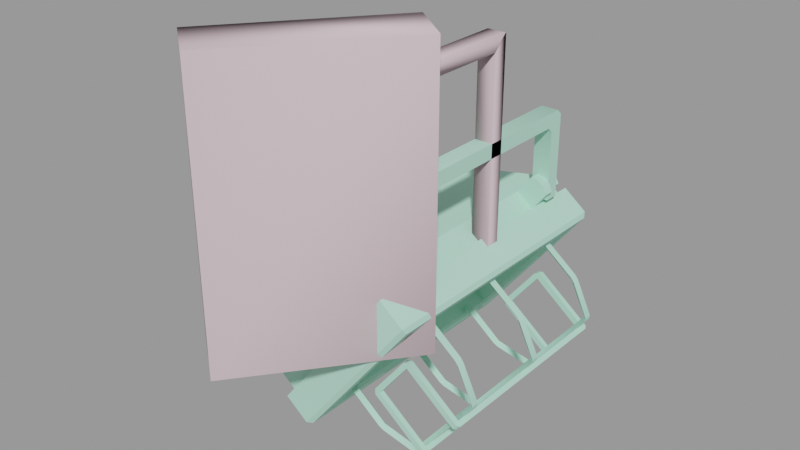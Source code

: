 # Source: construction_light.blend  (saved by Blender 2.92.15; exported with 4.5.12 LTS)
import bpy
from mathutils import Matrix  # noqa: F401  (used for matrix-valued properties, if any)

bpy.ops.wm.read_factory_settings(use_empty=True)
scene = bpy.context.scene
scene.name = 'construction_light.qc'

# ---- collections
col_construction_light = bpy.data.collections.new('construction_light'); scene.collection.children.link(col_construction_light)

# ---- materials (node trees are filled in below, after node groups)
mat_construction_light_on = bpy.data.materials.new('construction_light_on')
mat_construction_light_on.use_transparent_shadow = False
mat_construction_light_on.diffuse_color = (0.4626, 0.8152, 0.6521, 1.0)
mat_phy = bpy.data.materials.new('  phy')
mat_phy.use_transparent_shadow = False
mat_phy.diffuse_color = (0.7139, 0.5534, 0.5975, 1.0)

# ---- material node trees

# ---- meshes
me_construction_light_reference = bpy.data.meshes.new('construction_light_reference')
me_construction_light_reference.from_pydata([(-1.023, -10.71, -0.5876), (-1.023, -12.3, -8.409), (-1.023, -12.3, 0.9956), (-1.023, -10.71, -8.409), (2.142, 11.16, -27.31), (-3.38, 11.74, -23.01), (-3.38, 11.16, -23.01), (2.359, 11.74, -27.48), (2.596, 11.44, -27.67), (0.9928, 10.13, 4e-06), (0.9928, 10.71, -0.5876), (0.9928, 12.3, 0.9956), (0.9928, 11.71, 1.583), (0.9928, -11.71, 1.583), (0.9928, -10.13, -4e-06), (0.9928, -10.71, -0.5876), (0.9928, -12.3, 0.9956), (0.9928, -12.3, -8.409), (0.9928, -10.71, -8.409), (0.9928, 12.3, -8.409), (0.9928, 10.71, -8.409), (-1.023, 12.3, 0.9956), (-1.023, 12.3, -8.409), (-1.023, 10.71, -8.409), (-1.023, 10.71, -0.5876), (-1.023, 11.71, 1.583), (-1.023, 10.13, 4e-06), (-1.023, -10.13, -4e-06), (-1.023, -11.71, 1.583), (-2.114, 14.81, -7.866), (-11.74, -7.886, -6.735), (-2.114, -14.82, -7.866), (-11.74, 7.886, -6.735), (-17.8, 7.886, -14.49), (-14.36, -14.82, -23.56), (-17.8, -7.886, -14.49), (-14.36, 14.81, -23.56), (2.163, 11.44, -28.22), (1.709, -11.16, -27.87), (1.709, 11.16, -27.87), (2.163, -11.44, -28.22), (2.142, -11.16, -27.31), (2.596, -11.44, -27.67), (-3.38, -11.16, -23.01), (-3.974, -11.16, -23.44), (-3.974, 11.16, -23.44), (1.926, 11.74, -28.04), (-3.974, 11.74, -23.44), (1.926, -11.74, -28.04), (2.359, -11.74, -27.48), (-3.38, -11.74, -23.01), (-3.974, -11.74, -23.44), (-4.0, -11.16, -22.78), (0.124, -11.16, -18.51), (-0.2452, -11.16, -17.97), (0.4227, -11.16, -17.8), (0.124, 11.16, -18.51), (0.124, 11.74, -18.51), (0.124, -11.74, -18.51), (-4.0, 11.16, -22.78), (-0.2452, 11.16, -17.97), (0.4227, 11.16, -17.8), (-0.2452, 11.74, -17.97), (0.4227, 11.74, -17.8), (-4.0, 11.74, -22.78), (6.105, 11.16, -22.23), (6.559, -11.44, -22.59), (6.559, 11.44, -22.59), (6.105, -11.16, -22.23), (6.323, 11.74, -22.4), (5.646, 11.16, -22.82), (5.863, 11.74, -22.99), (6.1, 11.44, -23.18), (5.646, -11.16, -22.82), (6.1, -11.44, -23.18), (-8.345, -0.4313, -25.22), (-8.899, 0.4313, -25.93), (-8.345, 0.4313, -25.22), (-8.899, -0.4313, -25.93), (-8.345, -9.821, -25.22), (-8.899, -10.68, -25.93), (-8.899, -9.821, -25.93), (-8.345, -10.68, -25.22), (-8.345, 9.821, -25.22), (-8.899, 10.68, -25.93), (-8.345, 10.68, -25.22), (-8.899, 9.821, -25.93), (2.177, -14.03, -12.73), (1.556, 13.67, -12.71), (2.177, 14.03, -12.73), (1.556, -13.67, -12.71), (-10.05, -15.7, -27.59), (3.015, -15.35, -11.65), (2.845, -15.7, -11.06), (-9.433, -15.35, -27.61), (-10.05, 15.7, -27.59), (-12.73, -15.7, -25.5), (-12.73, 15.7, -25.5), (2.845, 15.7, -11.06), (-9.433, 15.35, -27.61), (3.015, 15.35, -11.65), (0.1644, 15.7, -8.968), (0.1644, -15.7, -8.968), (1.519, 10.71, -7.231), (1.161, 9.594, -6.421), (1.519, 9.594, -7.231), (1.161, 10.71, -6.421), (0.4396, 9.594, -5.861), (0.4396, 10.71, -5.861), (-0.4357, 9.594, -5.714), (-0.4357, 10.71, -5.714), (-17.99, 7.735, -13.59), (-12.67, -7.735, -6.77), (-12.67, 7.735, -6.77), (-17.99, -7.735, -13.59), (-17.66, 8.507, -13.85), (-12.33, 8.507, -7.027), (-12.33, -8.507, -7.027), (-17.66, -8.507, -13.85), (-10.9, 15.7, -19.12), (-5.574, 15.7, -12.3), (-5.574, -15.7, -12.3), (-10.9, -15.7, -19.12), (-8.945, 15.7, -20.65), (-3.623, 15.7, -13.82), (-3.623, -15.7, -13.82), (-8.945, -15.7, -20.65), (-8.596, 14.03, -26.54), (-8.764, -13.67, -25.94), (-8.596, -14.03, -26.54), (-8.764, 13.67, -25.94), (0.01682, -13.67, -11.51), (-10.3, -13.67, -24.74), (1.519, -9.594, -7.231), (1.161, -10.71, -6.421), (1.519, -10.71, -7.231), (1.161, -9.594, -6.421), (0.4396, -10.71, -5.861), (0.4396, -9.594, -5.861), (-0.4357, -10.71, -5.714), (-0.4357, -9.594, -5.714), (-0.1634, -9.594, -9.388), (-0.1634, -10.71, -9.388), (-10.3, 13.67, -24.74), (0.01682, 13.67, -11.51), (-0.5096, 12.3, -8.024), (-1.004, 12.84, -7.168), (-0.5096, 12.84, -8.024), (-1.004, 12.3, -7.168), (-0.5096, 12.84, -6.311), (-0.5096, 12.3, -6.311), (0.4791, 12.84, -6.311), (0.4791, 12.3, -6.311), (0.9734, 12.84, -7.168), (0.9734, 12.3, -7.168), (-0.2452, -11.74, -17.97), (0.4227, -11.74, -17.8), (-4.0, -11.74, -22.78), (5.863, -11.74, -22.99), (0.4791, -12.3, -8.024), (0.9734, -12.3, -7.168), (0.9734, -12.84, -7.168), (0.4791, -12.84, -8.024), (-0.5096, -12.3, -8.024), (-0.5096, -12.84, -8.024), (-0.1634, -14.82, -9.388), (-12.4, -14.82, -25.08), (-12.4, 14.81, -25.08), (-0.1634, 14.81, -9.388), (-1.004, -12.84, -7.168), (-1.004, -12.3, -7.168), (-2.114, -10.71, -7.866), (-2.114, -9.594, -7.866), (-2.114, 9.594, -7.866), (-2.114, 10.71, -7.866), (-0.1634, 9.594, -9.388), (-0.1634, 10.71, -9.388), (-10.9, -14.82, -19.12), (-8.945, -14.82, -20.65), (-17.43, -7.886, -14.03), (-17.43, 7.886, -14.03), (-10.9, 14.81, -19.12), (-8.945, 14.81, -20.65), (6.323, -11.74, -22.4), (0.4791, 12.84, -8.024), (0.4791, 12.3, -8.024), (-0.5096, -12.3, -6.311), (-0.5096, -12.84, -6.311), (0.4791, -12.3, -6.311), (0.4791, -12.84, -6.311), (-8.432, 3e-06, -24.51), (-9.296, 3e-06, -25.62), (-4.418, -0.4313, -28.28), (-3.966, 5e-06, -28.0), (-3.887, -0.4313, -28.53), (0.2067, -0.4313, -29.35), (0.2934, 5e-06, -28.86), (0.6852, -0.4313, -29.18), (7.277, -0.4313, -20.72), (6.872, 1e-06, -20.42), (7.333, -0.4313, -20.22), (5.003, -2e-06, -16.5), (5.537, -0.4313, -16.45), (5.171, -0.4313, -15.99), (0.04339, -3e-06, -12.63), (0.5503, -0.4313, -12.39), (0.5468, -0.4313, -11.91), (0.05411, -4e-06, -11.53), (0.05411, -10.25, -11.53), (0.5468, -9.821, -11.91), (0.5503, -9.821, -12.39), (0.04339, -10.25, -12.63), (5.171, -9.821, -15.99), (5.003, -10.25, -16.5), (5.537, -9.821, -16.45), (6.872, -10.25, -20.42), (7.333, -9.821, -20.22), (7.277, -9.821, -20.72), (0.2934, -10.25, -28.86), (0.6852, -9.821, -29.18), (0.2067, -9.821, -29.35), (-3.966, -10.25, -28.0), (-3.887, -9.821, -28.53), (-4.418, -9.821, -28.28), (-8.432, -10.25, -24.51), (-9.296, -10.25, -25.62), (0.5468, 0.4313, -11.91), (0.5503, 0.4313, -12.39), (5.171, 0.4313, -15.99), (5.537, 0.4313, -16.45), (7.333, 0.4313, -20.22), (7.277, 0.4313, -20.72), (0.6852, 0.4313, -29.18), (0.2067, 0.4313, -29.35), (-3.887, 0.4313, -28.53), (-4.418, 0.4313, -28.28), (-4.418, -10.68, -28.28), (-3.887, -10.68, -28.53), (0.2067, -10.68, -29.35), (0.6852, -10.68, -29.18), (7.277, -10.68, -20.72), (7.333, -10.68, -20.22), (5.537, -10.68, -16.45), (5.171, -10.68, -15.99), (0.5503, -10.68, -12.39), (0.5468, -10.68, -11.91), (-8.432, 10.25, -24.51), (-9.296, 10.25, -25.62), (-4.418, 9.821, -28.28), (-3.966, 10.25, -28.0), (-3.887, 9.821, -28.53), (0.2067, 9.821, -29.35), (0.2934, 10.25, -28.86), (0.6852, 9.821, -29.18), (7.277, 9.821, -20.72), (6.872, 10.25, -20.42), (7.333, 9.821, -20.22), (5.003, 10.25, -16.5), (5.537, 9.821, -16.45), (5.171, 9.821, -15.99), (0.04339, 10.25, -12.63), (0.5503, 9.821, -12.39), (0.5468, 9.821, -11.91), (0.05411, 10.25, -11.53), (-4.418, 10.68, -28.28), (-3.887, 10.68, -28.53), (0.2067, 10.68, -29.35), (0.6852, 10.68, -29.18), (7.277, 10.68, -20.72), (7.333, 10.68, -20.22), (5.537, 10.68, -16.45), (5.171, 10.68, -15.99), (0.5503, 10.68, -12.39), (0.5468, 10.68, -11.91), (-3.623, 14.81, -13.82), (-5.574, 14.81, -12.3), (-12.11, 7.886, -7.203), (-12.11, -7.886, -7.203), (-5.574, -14.82, -12.3), (-3.623, -14.82, -13.82)], [], [(0, 1, 2), (0, 3, 1), (4, 5, 6), (4, 7, 5), (7, 4, 8), (9, 10, 11), (9, 11, 12), (13, 9, 12), (13, 14, 9), (13, 15, 14), (13, 16, 15), (17, 15, 16), (17, 18, 15), (10, 19, 11), (10, 20, 19), (21, 22, 23), (21, 23, 24), (25, 21, 24), (25, 24, 26), (27, 25, 26), (27, 28, 25), (27, 2, 28), (27, 0, 2), (29, 30, 31), (29, 32, 30), (33, 34, 35), (33, 36, 34), (37, 38, 39), (37, 40, 38), (8, 41, 42), (8, 4, 41), (39, 41, 4), (39, 38, 41), (38, 43, 41), (38, 44, 43), (39, 6, 45), (39, 4, 6), (5, 46, 47), (5, 7, 46), (37, 46, 7), (37, 7, 8), (42, 37, 8), (42, 40, 37), (42, 48, 40), (42, 49, 48), (50, 48, 49), (50, 51, 48), (52, 43, 44), (53, 43, 52), (53, 52, 54), (54, 55, 53), (56, 5, 57), (56, 6, 5), (58, 43, 53), (58, 50, 43), (59, 45, 6), (56, 59, 6), (56, 60, 59), (60, 56, 61), (62, 63, 57), (5, 62, 57), (5, 64, 62), (64, 5, 47), (65, 66, 67), (65, 68, 66), (69, 65, 67), (63, 65, 69), (63, 61, 65), (60, 61, 63), (60, 63, 62), (62, 59, 60), (62, 64, 59), (64, 45, 59), (64, 47, 45), (45, 47, 46), (45, 46, 39), (46, 37, 39), (57, 70, 56), (57, 71, 70), (71, 72, 70), (73, 55, 68), (73, 53, 55), (74, 70, 72), (74, 73, 70), (56, 65, 61), (56, 70, 65), (65, 73, 68), (65, 70, 73), (75, 76, 77), (75, 78, 76), (79, 80, 81), (79, 82, 80), (83, 84, 85), (83, 86, 84), (87, 88, 89), (87, 90, 88), (91, 92, 93), (91, 94, 92), (95, 96, 97), (95, 91, 96), (98, 99, 95), (98, 100, 99), (98, 97, 101), (98, 95, 97), (96, 93, 102), (96, 91, 93), (93, 101, 102), (93, 98, 101), (103, 104, 105), (103, 106, 104), (107, 104, 106), (107, 106, 108), (108, 109, 107), (108, 110, 109), (111, 112, 113), (111, 114, 112), (113, 115, 111), (113, 116, 115), (114, 117, 112), (114, 118, 117), (119, 116, 120), (119, 115, 116), (118, 121, 117), (118, 122, 121), (123, 120, 124), (123, 119, 120), (122, 125, 121), (122, 126, 125), (127, 128, 129), (127, 130, 128), (131, 128, 132), (131, 90, 128), (133, 134, 135), (133, 136, 134), (137, 134, 136), (137, 136, 138), (138, 139, 137), (138, 140, 139), (141, 135, 142), (141, 133, 135), (143, 88, 144), (143, 130, 88), (145, 146, 147), (145, 148, 146), (148, 149, 146), (148, 150, 149), (150, 151, 149), (150, 152, 151), (152, 153, 151), (152, 154, 153), (99, 127, 129), (99, 89, 127), (99, 100, 89), (100, 87, 89), (100, 92, 87), (129, 87, 92), (129, 92, 94), (99, 129, 94), (155, 58, 156), (155, 50, 58), (155, 157, 50), (157, 51, 50), (73, 58, 53), (73, 158, 58), (158, 73, 74), (159, 160, 161), (159, 161, 162), (162, 163, 159), (162, 164, 163), (165, 34, 166), (165, 31, 34), (166, 36, 167), (166, 34, 36), (168, 31, 165), (168, 29, 31), (35, 31, 30), (35, 34, 31), (167, 29, 168), (167, 36, 29), (36, 32, 29), (36, 33, 32), (169, 163, 164), (169, 170, 163), (140, 171, 139), (140, 172, 171), (110, 173, 109), (110, 174, 173), (131, 143, 144), (131, 132, 143), (132, 130, 143), (132, 128, 130), (18, 1, 3), (18, 17, 1), (23, 19, 20), (23, 22, 19), (3, 15, 18), (3, 0, 15), (14, 15, 0), (14, 0, 27), (27, 9, 14), (27, 26, 9), (26, 10, 9), (26, 24, 10), (20, 10, 24), (20, 24, 23), (144, 90, 131), (144, 88, 90), (103, 175, 176), (103, 105, 175), (30, 33, 35), (30, 32, 33), (177, 178, 126), (177, 126, 122), (118, 177, 122), (118, 179, 177), (118, 114, 179), (111, 179, 114), (111, 180, 179), (111, 115, 180), (181, 180, 115), (181, 115, 119), (123, 181, 119), (123, 182, 181), (183, 66, 68), (68, 156, 183), (68, 55, 156), (155, 156, 55), (155, 55, 54), (54, 157, 155), (54, 52, 157), (51, 157, 52), (51, 52, 44), (38, 51, 44), (38, 48, 51), (48, 38, 40), (93, 100, 98), (93, 92, 100), (95, 94, 91), (95, 99, 94), (89, 130, 127), (89, 88, 130), (129, 90, 87), (129, 128, 90), (97, 168, 101), (97, 167, 168), (102, 166, 96), (102, 165, 166), (184, 153, 154), (184, 154, 185), (185, 147, 184), (185, 145, 147), (171, 137, 139), (171, 134, 137), (171, 142, 134), (134, 142, 135), (57, 63, 69), (57, 69, 71), (72, 71, 69), (72, 69, 67), (66, 72, 67), (66, 74, 72), (66, 158, 74), (66, 183, 158), (58, 158, 183), (58, 183, 156), (138, 172, 140), (138, 136, 172), (141, 172, 136), (141, 136, 133), (169, 186, 170), (169, 187, 186), (187, 188, 186), (187, 189, 188), (189, 160, 188), (189, 161, 160), (190, 191, 78), (190, 78, 75), (192, 190, 75), (192, 193, 190), (192, 194, 193), (193, 194, 195), (193, 195, 196), (195, 197, 196), (198, 196, 197), (198, 199, 196), (198, 200, 199), (200, 201, 199), (200, 202, 201), (203, 201, 202), (204, 201, 203), (204, 203, 205), (204, 205, 206), (204, 206, 207), (208, 209, 210), (208, 210, 211), (211, 210, 212), (211, 212, 213), (212, 214, 213), (214, 215, 213), (214, 216, 215), (217, 215, 216), (218, 215, 217), (218, 217, 219), (220, 218, 219), (221, 218, 220), (221, 220, 222), (223, 221, 222), (223, 224, 221), (223, 79, 224), (225, 224, 79), (225, 79, 81), (226, 204, 207), (226, 227, 204), (227, 201, 204), (227, 228, 201), (228, 229, 201), (201, 229, 230), (201, 230, 199), (231, 199, 230), (199, 231, 232), (199, 232, 196), (233, 196, 232), (196, 233, 234), (196, 234, 193), (235, 193, 234), (77, 193, 235), (77, 190, 193), (76, 190, 77), (76, 191, 190), (225, 80, 82), (225, 82, 224), (221, 224, 82), (221, 82, 236), (236, 237, 221), (238, 221, 237), (238, 218, 221), (238, 239, 218), (215, 218, 239), (215, 239, 240), (240, 241, 215), (213, 215, 241), (213, 241, 242), (243, 213, 242), (243, 211, 213), (243, 244, 211), (245, 211, 244), (245, 208, 211), (102, 101, 165), (168, 165, 101), (96, 166, 97), (166, 167, 97), (1, 17, 16), (1, 16, 2), (28, 2, 16), (28, 16, 13), (13, 25, 28), (13, 12, 25), (12, 21, 25), (12, 11, 21), (21, 11, 19), (21, 19, 22), (107, 109, 173), (173, 104, 107), (173, 175, 104), (175, 105, 104), (246, 247, 86), (246, 86, 83), (248, 246, 83), (248, 249, 246), (248, 250, 249), (249, 250, 251), (249, 251, 252), (251, 253, 252), (254, 252, 253), (254, 255, 252), (254, 256, 255), (256, 257, 255), (256, 258, 257), (259, 257, 258), (260, 257, 259), (260, 259, 261), (260, 261, 262), (260, 262, 263), (174, 110, 108), (108, 176, 174), (108, 106, 176), (106, 103, 176), (84, 247, 246), (84, 246, 85), (85, 246, 249), (85, 249, 264), (264, 249, 265), (252, 265, 249), (252, 266, 265), (266, 252, 267), (255, 267, 252), (255, 268, 267), (268, 255, 269), (257, 269, 255), (257, 270, 269), (271, 270, 257), (272, 271, 257), (272, 257, 260), (273, 272, 260), (273, 260, 263), (120, 274, 124), (120, 275, 274), (116, 275, 120), (116, 276, 275), (113, 276, 116), (112, 276, 113), (112, 277, 276), (117, 277, 112), (121, 277, 117), (121, 278, 277), (278, 121, 125), (278, 125, 279), (49, 42, 41), (41, 50, 49), (41, 43, 50), (273, 262, 261), (273, 261, 272), (261, 271, 272), (261, 259, 271), (270, 271, 259), (270, 259, 258), (256, 270, 258), (256, 269, 270), (268, 269, 256), (268, 256, 254), (253, 268, 254), (253, 267, 268), (253, 266, 267), (253, 251, 266), (250, 266, 251), (250, 265, 266), (250, 264, 265), (250, 248, 264), (264, 248, 83), (264, 83, 85), (82, 79, 223), (82, 223, 236), (236, 223, 222), (236, 222, 237), (238, 237, 222), (238, 222, 220), (238, 220, 219), (238, 219, 239), (217, 239, 219), (217, 240, 239), (240, 217, 216), (240, 216, 241), (214, 241, 216), (214, 242, 241), (242, 214, 212), (242, 212, 243), (212, 244, 243), (212, 210, 244), (245, 244, 210), (245, 210, 209), (147, 153, 184), (147, 151, 153), (147, 149, 151), (147, 146, 149), (226, 206, 205), (226, 205, 227), (205, 228, 227), (205, 203, 228), (229, 228, 203), (229, 203, 202), (200, 229, 202), (200, 230, 229), (231, 230, 200), (231, 200, 198), (197, 231, 198), (197, 232, 231), (197, 233, 232), (197, 195, 233), (194, 233, 195), (194, 234, 233), (194, 235, 234), (194, 192, 235), (235, 192, 75), (235, 75, 77), (164, 187, 169), (164, 189, 187), (164, 161, 189), (164, 162, 161)])
me_construction_light_reference.polygons.foreach_set('use_smooth', [True] * 488)
_k = set([(0, 3), (0, 27), (1, 2), (1, 3), (1, 17), (2, 28), (3, 18), (4, 6), (4, 39), (4, 41), (5, 6), (5, 7), (5, 57), (6, 56), (7, 8), (8, 42), (9, 10), (9, 14), (10, 20), (11, 12), (11, 19), (12, 13), (13, 16), (14, 15), (15, 18), (16, 17), (17, 18), (19, 20), (19, 22), (20, 23), (21, 22), (21, 25), (22, 23), (23, 24), (24, 26), (25, 28), (26, 27), (29, 31), (29, 32), (29, 36), (29, 168), (30, 31), (30, 32), (30, 35), (31, 34), (31, 165), (32, 33), (33, 35), (33, 36), (34, 35), (34, 36), (34, 166), (36, 167), (37, 40), (37, 46), (38, 39), (38, 41), (38, 44), (39, 45), (40, 48), (41, 43), (42, 49), (43, 50), (43, 53), (44, 52), (45, 59), (46, 47), (47, 64), (48, 51), (49, 50), (50, 58), (51, 157), (52, 54), (53, 58), (53, 73), (54, 55), (55, 68), (56, 57), (56, 70), (57, 71), (58, 158), (59, 60), (60, 61), (61, 65), (62, 63), (62, 64), (63, 69), (65, 68), (65, 70), (66, 67), (66, 183), (67, 69), (68, 73), (70, 73), (71, 72), (72, 74), (74, 158), (75, 76), (75, 77), (75, 78), (75, 192), (76, 77), (77, 235), (78, 190), (79, 81), (79, 82), (79, 223), (79, 225), (80, 82), (82, 236), (83, 84), (83, 85), (83, 86), (83, 248), (84, 85), (85, 264), (86, 246), (87, 89), (87, 90), (87, 129), (88, 89), (88, 90), (88, 130), (88, 144), (89, 127), (90, 128), (90, 131), (91, 93), (91, 94), (91, 95), (91, 96), (92, 93), (92, 94), (92, 100), (93, 98), (93, 102), (94, 99), (95, 97), (95, 98), (95, 99), (96, 97), (96, 102), (97, 101), (98, 100), (98, 101), (99, 100), (101, 102), (103, 105), (103, 106), (103, 176), (104, 105), (104, 107), (104, 175), (105, 175), (106, 108), (107, 109), (108, 110), (108, 174), (109, 110), (109, 173), (110, 173), (110, 174), (111, 113), (111, 114), (111, 115), (112, 113), (112, 114), (112, 117), (113, 116), (114, 118), (115, 116), (115, 119), (116, 120), (117, 118), (117, 121), (118, 122), (119, 120), (119, 123), (120, 123), (120, 124), (121, 122), (121, 125), (122, 125), (122, 126), (126, 177), (127, 129), (127, 130), (128, 129), (128, 130), (128, 132), (130, 143), (131, 132), (131, 144), (132, 143), (133, 135), (133, 136), (133, 141), (134, 135), (134, 137), (134, 142), (135, 141), (135, 142), (136, 138), (136, 172), (137, 139), (138, 140), (139, 140), (139, 171), (140, 171), (140, 172), (143, 144), (146, 147), (146, 148), (146, 149), (147, 184), (149, 151), (151, 153), (153, 154), (153, 184), (155, 156), (155, 157), (156, 183), (160, 161), (161, 162), (161, 189), (162, 164), (164, 169), (165, 166), (165, 168), (166, 167), (167, 168), (169, 170), (169, 187), (187, 189), (190, 191), (190, 193), (192, 194), (193, 196), (194, 195), (195, 197), (196, 199), (197, 198), (198, 200), (199, 201), (200, 202), (201, 204), (202, 203), (203, 205), (204, 207), (204, 226), (205, 206), (208, 211), (209, 210), (210, 212), (210, 245), (211, 213), (212, 214), (213, 215), (214, 216), (215, 218), (216, 217), (217, 219), (218, 221), (219, 220), (220, 222), (221, 224), (222, 223), (224, 225), (226, 227), (227, 228), (228, 229), (229, 230), (230, 231), (231, 232), (232, 233), (233, 234), (234, 235), (236, 237), (237, 238), (238, 239), (239, 240), (240, 241), (241, 242), (242, 243), (243, 244), (244, 245), (246, 247), (246, 249), (248, 250), (249, 252), (250, 251), (251, 253), (252, 255), (253, 254), (254, 256), (255, 257), (256, 258), (257, 260), (258, 259), (259, 261), (260, 263), (260, 273), (261, 262), (264, 265), (265, 266), (266, 267), (267, 268), (268, 269), (269, 270), (270, 271), (271, 272), (272, 273)])
me_construction_light_reference.attributes.new('sharp_edge', 'BOOLEAN', 'EDGE').data.foreach_set('value', [ (min(e.vertices), max(e.vertices)) in _k for e in me_construction_light_reference.edges])
_uv = me_construction_light_reference.uv_layers.new(name='UVMap')
_uv.uv.foreach_set('vector', [0.4041, 0.3788, 0.2763, 0.4047, 0.43, 0.4047, 0.4041, 0.3788, 0.2763, 0.3788, 0.2763, 0.4047, 0.7878, 0.2868, 0.6325, 0.2995, 0.6325, 0.2868, 0.7878, 0.2868, 0.7939, 0.2995, 0.6325, 0.2995, 0.7939, 0.2995, 0.7878, 0.2868, 0.8005, 0.2929, 0.4667, 0.3801, 0.4571, 0.3705, 0.4312, 0.3963, 0.4667, 0.3801, 0.4312, 0.3963, 0.4408, 0.4059, 0.8235, 0.406, 0.4667, 0.3801, 0.4408, 0.4059, 0.8235, 0.406, 0.7976, 0.3801, 0.4667, 0.3801, 0.8235, 0.406, 0.8072, 0.3705, 0.7976, 0.3801, 0.8235, 0.406, 0.8331, 0.3964, 0.8072, 0.3705, 0.8331, 0.2427, 0.8072, 0.3705, 0.8331, 0.3964, 0.8331, 0.2427, 0.8072, 0.2427, 0.8072, 0.3705, 0.8073, 0.3705, 0.8331, 0.2427, 0.8332, 0.3963, 0.8073, 0.3705, 0.8073, 0.2427, 0.8331, 0.2427, 0.8332, 0.3962, 0.8331, 0.2426, 0.8073, 0.2426, 0.8332, 0.3962, 0.8073, 0.2426, 0.8073, 0.3704, 0.8236, 0.4058, 0.8332, 0.3962, 0.8073, 0.3704, 0.8236, 0.4058, 0.8073, 0.3704, 0.7977, 0.38, 0.4667, 0.38, 0.8236, 0.4058, 0.7977, 0.38, 0.4667, 0.38, 0.4409, 0.4059, 0.8236, 0.4058, 0.4667, 0.38, 0.4313, 0.3963, 0.4409, 0.4059, 0.4667, 0.38, 0.4571, 0.3704, 0.4313, 0.3963, 0.7669, 0.8453, 0.4162, 0.9951, 0.3091, 0.8453, 0.7669, 0.8453, 0.6598, 0.9951, 0.4162, 0.9951, 0.6598, 0.9955, 0.3091, 0.8457, 0.4162, 0.9955, 0.6598, 0.9955, 0.7669, 0.8457, 0.3091, 0.8457, 0.5117, 0.2534, 0.01062, 0.2404, 0.5056, 0.2406, 0.5117, 0.2534, 0.004498, 0.2531, 0.01062, 0.2404, 0.7917, 0.4862, 0.8045, 0.9873, 0.7917, 0.9934, 0.7917, 0.4862, 0.8045, 0.4923, 0.8045, 0.9873, 0.6561, 0.04585, 0.1612, 0.05703, 0.6561, 0.05703, 0.6561, 0.04585, 0.1612, 0.04585, 0.1612, 0.05703, 0.1612, 0.04585, 0.005862, 0.05703, 0.1612, 0.05703, 0.1612, 0.04585, 0.001338, 0.04585, 0.005862, 0.05703, 0.6561, 0.04585, 0.8114, 0.05703, 0.8159, 0.04585, 0.6561, 0.04585, 0.6561, 0.05703, 0.8114, 0.05703, 0.8543, 0.01458, 0.6929, 0.003404, 0.8588, 0.003404, 0.8543, 0.01458, 0.6929, 0.01458, 0.6929, 0.003404, 0.6834, 0.003404, 0.6929, 0.003404, 0.6929, 0.01458, 0.6834, 0.003404, 0.6929, 0.01458, 0.6834, 0.01458, 0.1763, 0.01458, 0.6834, 0.003404, 0.6834, 0.01458, 0.1763, 0.01458, 0.1763, 0.003406, 0.6834, 0.003404, 0.1763, 0.01458, 0.1669, 0.003406, 0.1763, 0.003406, 0.1763, 0.01458, 0.1669, 0.01458, 0.1669, 0.003406, 0.005457, 0.01458, 0.1669, 0.003406, 0.1669, 0.01458, 0.005457, 0.01458, 0.000934, 0.003407, 0.1669, 0.003406, 0.1765, 0.287, 0.181, 0.2758, 0.1698, 0.2804, 0.3073, 0.2758, 0.181, 0.2758, 0.1765, 0.287, 0.3073, 0.2758, 0.1765, 0.287, 0.3119, 0.287, 0.3119, 0.287, 0.3185, 0.2804, 0.3073, 0.2758, 0.5062, 0.2868, 0.6325, 0.2995, 0.5062, 0.2995, 0.5062, 0.2868, 0.6325, 0.2868, 0.6325, 0.2995, 0.5058, 0.2681, 0.6321, 0.2809, 0.5058, 0.2809, 0.5058, 0.2681, 0.6321, 0.2681, 0.6321, 0.2809, 0.01434, 0.2777, 0.007685, 0.2844, 0.01886, 0.2889, 0.1452, 0.2889, 0.01434, 0.2777, 0.01886, 0.2889, 0.1452, 0.2889, 0.1497, 0.2777, 0.01434, 0.2777, 0.1497, 0.2777, 0.1452, 0.2889, 0.1564, 0.2844, 0.3143, 0.2581, 0.3209, 0.2648, 0.3097, 0.2693, 0.1834, 0.2693, 0.3143, 0.2581, 0.3097, 0.2693, 0.1834, 0.2693, 0.1789, 0.2581, 0.3143, 0.2581, 0.1789, 0.2581, 0.1834, 0.2693, 0.1722, 0.2648, 0.5058, 0.2313, 0.004754, 0.2183, 0.5119, 0.2186, 0.5058, 0.2313, 0.01086, 0.2311, 0.004754, 0.2183, 0.309, 0.3028, 0.3151, 0.3156, 0.3024, 0.3094, 0.475, 0.3029, 0.3151, 0.3156, 0.309, 0.3028, 0.475, 0.3029, 0.4749, 0.3156, 0.3151, 0.3156, 0.4844, 0.3156, 0.4749, 0.3156, 0.475, 0.3029, 0.4844, 0.3156, 0.475, 0.3029, 0.4844, 0.3029, 0.4844, 0.3029, 0.6197, 0.3157, 0.4844, 0.3156, 0.4844, 0.3029, 0.6197, 0.3029, 0.6197, 0.3157, 0.6197, 0.3029, 0.6291, 0.3157, 0.6197, 0.3157, 0.6197, 0.3029, 0.6291, 0.3029, 0.6291, 0.3157, 0.6291, 0.3157, 0.6291, 0.3029, 0.7951, 0.303, 0.6291, 0.3157, 0.7951, 0.303, 0.789, 0.3158, 0.7951, 0.303, 0.8017, 0.3097, 0.789, 0.3158, 0.5062, 0.2995, 0.3509, 0.2868, 0.5062, 0.2868, 0.5062, 0.2995, 0.3448, 0.2995, 0.3509, 0.2868, 0.3448, 0.2995, 0.3381, 0.2929, 0.3509, 0.2868, 0.1611, 0.0655, 0.001337, 0.07668, 0.1611, 0.07668, 0.1611, 0.0655, 0.00586, 0.0655, 0.001337, 0.07668, 0.8252, 0.9934, 0.8124, 0.4923, 0.8252, 0.4862, 0.8252, 0.9934, 0.8124, 0.9873, 0.8124, 0.4923, 0.8114, 0.0655, 0.6561, 0.07668, 0.8159, 0.07668, 0.8114, 0.0655, 0.6561, 0.0655, 0.6561, 0.07668, 0.6561, 0.07668, 0.1611, 0.0655, 0.1611, 0.07668, 0.6561, 0.07668, 0.6561, 0.0655, 0.1611, 0.0655, 0.7241, 0.103, 0.7438, 0.1156, 0.7241, 0.1156, 0.7241, 0.103, 0.7438, 0.103, 0.7438, 0.1156, 0.7241, 0.1156, 0.7438, 0.103, 0.7438, 0.1156, 0.7241, 0.1156, 0.7241, 0.103, 0.7438, 0.103, 0.7241, 0.103, 0.7438, 0.1156, 0.7241, 0.1156, 0.7241, 0.103, 0.7438, 0.103, 0.7438, 0.1156, 0.3213, 0.7157, 0.7472, 0.7081, 0.7547, 0.7157, 0.3213, 0.7157, 0.3288, 0.7081, 0.7472, 0.7081, 0.2915, 0.4185, 0.3009, 0.7368, 0.2915, 0.7424, 0.2915, 0.4185, 0.3009, 0.4241, 0.3009, 0.7368, 0.7806, 0.7467, 0.2955, 0.7993, 0.7806, 0.7993, 0.7806, 0.7467, 0.2955, 0.7467, 0.2955, 0.7993, 0.7846, 0.7424, 0.7751, 0.4241, 0.7846, 0.4185, 0.7846, 0.7424, 0.7751, 0.7368, 0.7751, 0.4241, 0.003236, 0.9944, 0.3272, 0.9419, 0.003235, 0.9419, 0.003236, 0.9944, 0.3272, 0.9944, 0.3272, 0.9419, 0.3272, 0.9418, 0.003237, 0.9944, 0.003237, 0.9418, 0.3272, 0.9418, 0.3272, 0.9944, 0.003237, 0.9944, 0.2955, 0.7463, 0.7806, 0.7989, 0.2955, 0.7989, 0.2955, 0.7463, 0.7806, 0.7463, 0.7806, 0.7989, 0.7853, 0.2218, 0.7708, 0.2034, 0.7853, 0.2034, 0.7853, 0.2218, 0.7708, 0.2218, 0.7708, 0.2034, 0.7558, 0.2034, 0.7708, 0.2034, 0.7708, 0.2218, 0.7558, 0.2034, 0.7708, 0.2218, 0.7558, 0.2218, 0.7558, 0.2218, 0.7413, 0.2034, 0.7558, 0.2034, 0.7558, 0.2218, 0.7413, 0.2218, 0.7413, 0.2034, 0.9866, 0.5136, 0.8479, 0.7616, 0.8479, 0.5136, 0.9866, 0.5136, 0.9866, 0.7616, 0.8479, 0.7616, 0.8479, 0.5136, 0.9866, 0.4996, 0.9866, 0.5136, 0.8479, 0.5136, 0.8479, 0.4996, 0.9866, 0.4996, 0.9866, 0.7616, 0.8479, 0.7757, 0.8479, 0.7616, 0.9866, 0.7616, 0.9866, 0.7757, 0.8479, 0.7757, 0.9866, 0.3202, 0.8479, 0.4996, 0.8479, 0.3202, 0.9866, 0.3202, 0.9866, 0.4996, 0.8479, 0.4996, 0.9866, 0.7757, 0.8479, 0.955, 0.8479, 0.7757, 0.9866, 0.7757, 0.9866, 0.955, 0.8479, 0.955, 0.9866, 0.2805, 0.8479, 0.3202, 0.8479, 0.2805, 0.9866, 0.2805, 0.9866, 0.3202, 0.8479, 0.3202, 0.9866, 0.955, 0.8479, 0.9947, 0.8479, 0.955, 0.9866, 0.955, 0.9866, 0.9947, 0.8479, 0.9947, 0.7547, 0.4452, 0.3288, 0.4528, 0.3213, 0.4452, 0.7547, 0.4452, 0.7472, 0.4528, 0.3288, 0.4528, 0.5223, 0.2302, 0.7815, 0.2604, 0.7815, 0.2302, 0.5223, 0.2302, 0.5223, 0.2604, 0.7815, 0.2604, 0.7853, 0.2034, 0.7708, 0.2218, 0.7853, 0.2218, 0.7853, 0.2034, 0.7708, 0.2034, 0.7708, 0.2218, 0.7558, 0.2218, 0.7708, 0.2218, 0.7708, 0.2034, 0.7558, 0.2218, 0.7708, 0.2034, 0.7558, 0.2034, 0.7558, 0.2034, 0.7413, 0.2218, 0.7558, 0.2218, 0.7558, 0.2034, 0.7413, 0.2034, 0.7413, 0.2218, 0.8302, 0.2034, 0.7853, 0.2218, 0.8302, 0.2218, 0.8302, 0.2034, 0.7853, 0.2034, 0.7853, 0.2218, 0.7815, 0.2301, 0.5223, 0.2603, 0.5223, 0.2301, 0.7815, 0.2301, 0.7815, 0.2603, 0.5223, 0.2603, 0.007396, 0.728, 0.01608, 0.7437, 0.01608, 0.728, 0.007396, 0.728, 0.007396, 0.7437, 0.01608, 0.7437, 0.007396, 0.7437, 0.01608, 0.7594, 0.01608, 0.7437, 0.007396, 0.7437, 0.007396, 0.7594, 0.01608, 0.7594, 0.007396, 0.7594, 0.01608, 0.7751, 0.01608, 0.7594, 0.007396, 0.7594, 0.007396, 0.7751, 0.01608, 0.7751, 0.007396, 0.7751, 0.01608, 0.7908, 0.01608, 0.7751, 0.007396, 0.7751, 0.007396, 0.7908, 0.01608, 0.7908, 0.7751, 0.4241, 0.7547, 0.4452, 0.3213, 0.4452, 0.7751, 0.4241, 0.7547, 0.7157, 0.7547, 0.4452, 0.7751, 0.4241, 0.7751, 0.7368, 0.7547, 0.7157, 0.7751, 0.7368, 0.3213, 0.7157, 0.7547, 0.7157, 0.7751, 0.7368, 0.3009, 0.7368, 0.3213, 0.7157, 0.3213, 0.4452, 0.3213, 0.7157, 0.3009, 0.7368, 0.3213, 0.4452, 0.3009, 0.7368, 0.3009, 0.4241, 0.7751, 0.4241, 0.3213, 0.4452, 0.3009, 0.4241, 0.1498, 0.2711, 0.1453, 0.2599, 0.1564, 0.2645, 0.1498, 0.2711, 0.01893, 0.2599, 0.1453, 0.2599, 0.1498, 0.2711, 0.0144, 0.2711, 0.01893, 0.2599, 0.0144, 0.2711, 0.007753, 0.2645, 0.01893, 0.2599, 0.3505, 0.2809, 0.5058, 0.2681, 0.5058, 0.2809, 0.3505, 0.2809, 0.3444, 0.2681, 0.5058, 0.2681, 0.3444, 0.2681, 0.3505, 0.2809, 0.3377, 0.2748, 0.007396, 0.8065, 0.007396, 0.7908, 0.01608, 0.7908, 0.007396, 0.8065, 0.01608, 0.7908, 0.01608, 0.8065, 0.01608, 0.8065, 0.007396, 0.8222, 0.007396, 0.8065, 0.01608, 0.8065, 0.01608, 0.8222, 0.007396, 0.8222, 0.01147, 0.9282, 0.3189, 0.89, 0.3189, 0.9282, 0.01147, 0.9282, 0.01147, 0.89, 0.3189, 0.89, 0.3091, 0.8075, 0.7669, 0.8457, 0.7669, 0.8075, 0.3091, 0.8075, 0.3091, 0.8457, 0.7669, 0.8457, 0.7669, 0.8071, 0.3091, 0.8453, 0.3091, 0.8071, 0.7669, 0.8071, 0.7669, 0.8453, 0.3091, 0.8453, 0.2412, 0.7231, 0.01147, 0.89, 0.08918, 0.7231, 0.2412, 0.7231, 0.3189, 0.89, 0.01147, 0.89, 0.3189, 0.9282, 0.01147, 0.89, 0.01147, 0.9282, 0.3189, 0.9282, 0.3189, 0.89, 0.01147, 0.89, 0.3189, 0.89, 0.08918, 0.7231, 0.01147, 0.89, 0.3189, 0.89, 0.2412, 0.7231, 0.08918, 0.7231, 0.01608, 0.7437, 0.007396, 0.728, 0.01608, 0.728, 0.01608, 0.7437, 0.007396, 0.7437, 0.007396, 0.728, 0.7413, 0.2034, 0.6966, 0.2218, 0.7413, 0.2218, 0.7413, 0.2034, 0.6966, 0.2034, 0.6966, 0.2218, 0.7413, 0.2218, 0.6966, 0.2034, 0.7413, 0.2034, 0.7413, 0.2218, 0.6966, 0.2218, 0.6966, 0.2034, 0.003969, 0.2936, 0.2632, 0.716, 0.00397, 0.716, 0.003969, 0.2936, 0.2632, 0.2936, 0.2632, 0.716, 0.799, 0.3406, 0.3766, 0.3708, 0.3766, 0.3406, 0.799, 0.3406, 0.799, 0.3708, 0.3766, 0.3708, 0.02967, 0.2058, 0.00379, 0.1729, 0.02967, 0.1729, 0.02967, 0.2058, 0.00379, 0.2058, 0.00379, 0.1729, 0.6434, 0.1729, 0.6692, 0.2058, 0.6434, 0.2058, 0.6434, 0.1729, 0.6692, 0.1729, 0.6692, 0.2058, 0.02967, 0.1729, 0.1575, 0.2058, 0.02967, 0.2058, 0.02967, 0.1729, 0.1575, 0.1729, 0.1575, 0.2058, 0.171, 0.2058, 0.1575, 0.2058, 0.1575, 0.1729, 0.171, 0.2058, 0.1575, 0.1729, 0.171, 0.1729, 0.171, 0.1729, 0.502, 0.2058, 0.171, 0.2058, 0.171, 0.1729, 0.502, 0.1729, 0.502, 0.2058, 0.502, 0.1729, 0.5156, 0.2058, 0.502, 0.2058, 0.502, 0.1729, 0.5156, 0.1729, 0.5156, 0.2058, 0.6434, 0.2058, 0.5156, 0.2058, 0.5156, 0.1729, 0.6434, 0.2058, 0.5156, 0.1729, 0.6434, 0.1729, 0.3766, 0.3396, 0.799, 0.3698, 0.799, 0.3396, 0.3766, 0.3396, 0.3766, 0.3698, 0.799, 0.3698, 0.7853, 0.2218, 0.8302, 0.2034, 0.8302, 0.2218, 0.7853, 0.2218, 0.7853, 0.2034, 0.8302, 0.2034, 0.8456, 0.2743, 0.9923, 0.0391, 0.9923, 0.2743, 0.8456, 0.2743, 0.8456, 0.0391, 0.9923, 0.0391, 0.9968, 0.9505, 0.9968, 0.9947, 0.9866, 0.9947, 0.9968, 0.9505, 0.9866, 0.9947, 0.9866, 0.955, 0.9866, 0.7757, 0.9968, 0.9505, 0.9866, 0.955, 0.9866, 0.7757, 0.9968, 0.7686, 0.9968, 0.9505, 0.9866, 0.7757, 0.9866, 0.7616, 0.9968, 0.7686, 0.9866, 0.5136, 0.9968, 0.7686, 0.9866, 0.7616, 0.9866, 0.5136, 0.9968, 0.5066, 0.9968, 0.7686, 0.9866, 0.5136, 0.9866, 0.4996, 0.9968, 0.5066, 0.9968, 0.3248, 0.9968, 0.5066, 0.9866, 0.4996, 0.9968, 0.3248, 0.9866, 0.4996, 0.9866, 0.3202, 0.9866, 0.2805, 0.9968, 0.3248, 0.9866, 0.3202, 0.9866, 0.2805, 0.9968, 0.2805, 0.9968, 0.3248, 0.3079, 0.3333, 0.3012, 0.3266, 0.314, 0.3205, 0.314, 0.3205, 0.4738, 0.3333, 0.3079, 0.3333, 0.314, 0.3205, 0.4738, 0.3206, 0.4738, 0.3333, 0.4832, 0.3333, 0.4738, 0.3333, 0.4738, 0.3206, 0.4832, 0.3333, 0.4738, 0.3206, 0.4832, 0.3206, 0.4832, 0.3206, 0.6186, 0.3334, 0.4832, 0.3333, 0.4832, 0.3206, 0.6186, 0.3206, 0.6186, 0.3334, 0.628, 0.3334, 0.6186, 0.3334, 0.6186, 0.3206, 0.628, 0.3334, 0.6186, 0.3206, 0.628, 0.3206, 0.7878, 0.3207, 0.628, 0.3334, 0.628, 0.3206, 0.7878, 0.3207, 0.7939, 0.3335, 0.628, 0.3334, 0.7939, 0.3335, 0.7878, 0.3207, 0.8006, 0.3269, 0.2955, 0.7463, 0.7751, 0.7368, 0.7806, 0.7463, 0.2955, 0.7463, 0.3009, 0.7368, 0.7751, 0.7368, 0.7806, 0.4146, 0.3009, 0.4241, 0.2955, 0.4146, 0.7806, 0.4146, 0.7751, 0.4241, 0.3009, 0.4241, 0.7547, 0.7157, 0.7472, 0.4528, 0.7547, 0.4452, 0.7547, 0.7157, 0.7472, 0.7081, 0.7472, 0.4528, 0.3213, 0.4452, 0.3288, 0.7081, 0.3213, 0.7157, 0.3213, 0.4452, 0.3288, 0.4528, 0.3288, 0.7081, 0.3272, 0.9419, 0.01147, 0.9282, 0.003235, 0.9419, 0.3272, 0.9419, 0.3189, 0.9282, 0.01147, 0.9282, 0.003237, 0.9418, 0.3189, 0.9282, 0.3272, 0.9418, 0.003237, 0.9418, 0.01147, 0.9282, 0.3189, 0.9282, 0.01608, 0.8065, 0.01608, 0.7908, 0.007396, 0.7908, 0.01608, 0.8065, 0.007396, 0.7908, 0.007396, 0.8065, 0.007396, 0.8065, 0.01608, 0.8222, 0.01608, 0.8065, 0.007396, 0.8065, 0.007396, 0.8222, 0.01608, 0.8222, 0.7852, 0.1444, 0.7725, 0.1961, 0.7853, 0.1891, 0.7852, 0.1444, 0.7576, 0.1962, 0.7725, 0.1961, 0.7852, 0.1444, 0.7446, 0.1445, 0.7576, 0.1962, 0.7576, 0.1962, 0.7446, 0.1445, 0.7448, 0.1893, 0.8543, 0.02451, 0.8588, 0.03568, 0.6929, 0.03568, 0.8543, 0.02451, 0.6929, 0.03568, 0.6929, 0.0245, 0.6835, 0.0245, 0.6929, 0.0245, 0.6929, 0.03568, 0.6835, 0.0245, 0.6929, 0.03568, 0.6835, 0.03568, 0.1763, 0.03568, 0.6835, 0.0245, 0.6835, 0.03568, 0.1763, 0.03568, 0.1763, 0.0245, 0.6835, 0.0245, 0.1763, 0.03568, 0.1669, 0.0245, 0.1763, 0.0245, 0.1763, 0.03568, 0.1669, 0.03568, 0.1669, 0.0245, 0.005458, 0.0245, 0.1669, 0.0245, 0.1669, 0.03568, 0.005458, 0.0245, 0.1669, 0.03568, 0.000934, 0.03568, 0.8028, 0.1961, 0.79, 0.1444, 0.79, 0.1892, 0.8028, 0.1961, 0.8178, 0.1961, 0.79, 0.1444, 0.8306, 0.1444, 0.79, 0.1444, 0.8178, 0.1961, 0.8306, 0.1444, 0.8178, 0.1961, 0.8306, 0.1893, 0.01608, 0.7437, 0.007396, 0.7594, 0.007396, 0.7437, 0.01608, 0.7437, 0.01608, 0.7594, 0.007396, 0.7594, 0.01608, 0.7594, 0.007396, 0.7751, 0.007396, 0.7594, 0.01608, 0.7594, 0.01608, 0.7751, 0.007396, 0.7751, 0.01608, 0.7751, 0.007396, 0.7908, 0.007396, 0.7751, 0.01608, 0.7751, 0.01608, 0.7908, 0.007396, 0.7908, 0.7241, 0.09029, 0.7438, 0.09029, 0.7438, 0.103, 0.7241, 0.09029, 0.7438, 0.103, 0.7241, 0.103, 0.6148, 0.103, 0.7241, 0.09029, 0.7241, 0.103, 0.6148, 0.103, 0.6084, 0.09029, 0.7241, 0.09029, 0.6148, 0.103, 0.602, 0.103, 0.6084, 0.09029, 0.6084, 0.09029, 0.602, 0.103, 0.5104, 0.103, 0.6084, 0.09029, 0.5104, 0.103, 0.5048, 0.09029, 0.5104, 0.103, 0.4992, 0.103, 0.5048, 0.09029, 0.2641, 0.103, 0.5048, 0.09029, 0.4992, 0.103, 0.2641, 0.103, 0.2584, 0.09029, 0.5048, 0.09029, 0.2641, 0.103, 0.2529, 0.103, 0.2584, 0.09029, 0.2529, 0.103, 0.1548, 0.09029, 0.2584, 0.09029, 0.2529, 0.103, 0.1613, 0.103, 0.1548, 0.09029, 0.1485, 0.103, 0.1548, 0.09029, 0.1613, 0.103, 0.01979, 0.09025, 0.1548, 0.09029, 0.1485, 0.103, 0.01979, 0.09025, 0.1485, 0.103, 0.0199, 0.103, 0.01979, 0.09025, 0.0199, 0.103, 0.009465, 0.103, 0.01979, 0.09025, 0.009465, 0.103, 0.000951, 0.09056, 0.00095, 0.1281, 0.009465, 0.1156, 0.0199, 0.1156, 0.00095, 0.1281, 0.0199, 0.1156, 0.01979, 0.1284, 0.01979, 0.1284, 0.0199, 0.1156, 0.1485, 0.1156, 0.01979, 0.1284, 0.1485, 0.1156, 0.1548, 0.1284, 0.1485, 0.1156, 0.1613, 0.1156, 0.1548, 0.1284, 0.1613, 0.1156, 0.2584, 0.1284, 0.1548, 0.1284, 0.1613, 0.1156, 0.2529, 0.1156, 0.2584, 0.1284, 0.2641, 0.1156, 0.2584, 0.1284, 0.2529, 0.1156, 0.5048, 0.1284, 0.2584, 0.1284, 0.2641, 0.1156, 0.5048, 0.1284, 0.2641, 0.1156, 0.4992, 0.1156, 0.5104, 0.1156, 0.5048, 0.1284, 0.4992, 0.1156, 0.6084, 0.1284, 0.5048, 0.1284, 0.5104, 0.1156, 0.6084, 0.1284, 0.5104, 0.1156, 0.602, 0.1156, 0.6148, 0.1156, 0.6084, 0.1284, 0.602, 0.1156, 0.6148, 0.1156, 0.7241, 0.1284, 0.6084, 0.1284, 0.6148, 0.1156, 0.7241, 0.1156, 0.7241, 0.1284, 0.7438, 0.1284, 0.7241, 0.1284, 0.7241, 0.1156, 0.7438, 0.1284, 0.7241, 0.1156, 0.7438, 0.1156, 0.009465, 0.1156, 0.01979, 0.1284, 0.00095, 0.1281, 0.009465, 0.1156, 0.0199, 0.1156, 0.01979, 0.1284, 0.0199, 0.1156, 0.1548, 0.1284, 0.01979, 0.1284, 0.0199, 0.1156, 0.1485, 0.1156, 0.1548, 0.1284, 0.1485, 0.1156, 0.1613, 0.1156, 0.1548, 0.1284, 0.1548, 0.1284, 0.1613, 0.1156, 0.2529, 0.1156, 0.1548, 0.1284, 0.2529, 0.1156, 0.2584, 0.1284, 0.2641, 0.1156, 0.2584, 0.1284, 0.2529, 0.1156, 0.2584, 0.1284, 0.2641, 0.1156, 0.4992, 0.1156, 0.2584, 0.1284, 0.4992, 0.1156, 0.5048, 0.1284, 0.5104, 0.1156, 0.5048, 0.1284, 0.4992, 0.1156, 0.5048, 0.1284, 0.5104, 0.1156, 0.602, 0.1156, 0.5048, 0.1284, 0.602, 0.1156, 0.6084, 0.1284, 0.6148, 0.1156, 0.6084, 0.1284, 0.602, 0.1156, 0.7241, 0.1156, 0.6084, 0.1284, 0.6148, 0.1156, 0.7241, 0.1156, 0.7241, 0.1284, 0.6084, 0.1284, 0.7438, 0.1156, 0.7241, 0.1284, 0.7241, 0.1156, 0.7438, 0.1156, 0.7438, 0.1284, 0.7241, 0.1284, 0.7438, 0.09029, 0.7438, 0.103, 0.7241, 0.103, 0.7438, 0.09029, 0.7241, 0.103, 0.7241, 0.09029, 0.6084, 0.09029, 0.7241, 0.09029, 0.7241, 0.103, 0.6084, 0.09029, 0.7241, 0.103, 0.6148, 0.103, 0.6148, 0.103, 0.602, 0.103, 0.6084, 0.09029, 0.5104, 0.103, 0.6084, 0.09029, 0.602, 0.103, 0.5104, 0.103, 0.5048, 0.09029, 0.6084, 0.09029, 0.5104, 0.103, 0.4992, 0.103, 0.5048, 0.09029, 0.2584, 0.09029, 0.5048, 0.09029, 0.4992, 0.103, 0.2584, 0.09029, 0.4992, 0.103, 0.2641, 0.103, 0.2641, 0.103, 0.2529, 0.103, 0.2584, 0.09029, 0.1548, 0.09029, 0.2584, 0.09029, 0.2529, 0.103, 0.1548, 0.09029, 0.2529, 0.103, 0.1613, 0.103, 0.1485, 0.103, 0.1548, 0.09029, 0.1613, 0.103, 0.1485, 0.103, 0.01979, 0.09025, 0.1548, 0.09029, 0.1485, 0.103, 0.0199, 0.103, 0.01979, 0.09025, 0.009465, 0.103, 0.01979, 0.09025, 0.0199, 0.103, 0.009465, 0.103, 0.000951, 0.09056, 0.01979, 0.09025, 0.2955, 0.7989, 0.7806, 0.7989, 0.3091, 0.8071, 0.7669, 0.8071, 0.3091, 0.8071, 0.7806, 0.7989, 0.2955, 0.7993, 0.3091, 0.8075, 0.7806, 0.7993, 0.3091, 0.8075, 0.7669, 0.8075, 0.7806, 0.7993, 0.7215, 0.1361, 0.7215, 0.1691, 0.5679, 0.1691, 0.7215, 0.1361, 0.5679, 0.1691, 0.5679, 0.1361, 0.5543, 0.1361, 0.5679, 0.1361, 0.5679, 0.1691, 0.5543, 0.1361, 0.5679, 0.1691, 0.5543, 0.1691, 0.5543, 0.1691, 0.1716, 0.1361, 0.5543, 0.1361, 0.5543, 0.1691, 0.1716, 0.1691, 0.1716, 0.1361, 0.1716, 0.1691, 0.158, 0.1361, 0.1716, 0.1361, 0.1716, 0.1691, 0.158, 0.1691, 0.158, 0.1361, 0.158, 0.1361, 0.158, 0.1691, 0.004332, 0.1691, 0.158, 0.1361, 0.004332, 0.1691, 0.004332, 0.1361, 0.8028, 0.1961, 0.79, 0.1892, 0.79, 0.1444, 0.79, 0.1444, 0.8178, 0.1961, 0.8028, 0.1961, 0.79, 0.1444, 0.8306, 0.1444, 0.8178, 0.1961, 0.8306, 0.1444, 0.8306, 0.1893, 0.8178, 0.1961, 0.7241, 0.09029, 0.7438, 0.09029, 0.7438, 0.103, 0.7241, 0.09029, 0.7438, 0.103, 0.7241, 0.103, 0.6148, 0.103, 0.7241, 0.09029, 0.7241, 0.103, 0.6148, 0.103, 0.6084, 0.09029, 0.7241, 0.09029, 0.6148, 0.103, 0.602, 0.103, 0.6084, 0.09029, 0.6084, 0.09029, 0.602, 0.103, 0.5104, 0.103, 0.6084, 0.09029, 0.5104, 0.103, 0.5048, 0.09029, 0.5104, 0.103, 0.4992, 0.103, 0.5048, 0.09029, 0.2641, 0.103, 0.5048, 0.09029, 0.4992, 0.103, 0.2641, 0.103, 0.2584, 0.09029, 0.5048, 0.09029, 0.2641, 0.103, 0.2529, 0.103, 0.2584, 0.09029, 0.2529, 0.103, 0.1548, 0.09029, 0.2584, 0.09029, 0.2529, 0.103, 0.1613, 0.103, 0.1548, 0.09029, 0.1485, 0.103, 0.1548, 0.09029, 0.1613, 0.103, 0.01979, 0.09025, 0.1548, 0.09029, 0.1485, 0.103, 0.01979, 0.09025, 0.1485, 0.103, 0.0199, 0.103, 0.01979, 0.09025, 0.0199, 0.103, 0.009465, 0.103, 0.01979, 0.09025, 0.009465, 0.103, 0.000951, 0.09056, 0.7852, 0.1444, 0.7853, 0.1891, 0.7725, 0.1961, 0.7725, 0.1961, 0.7446, 0.1445, 0.7852, 0.1444, 0.7725, 0.1961, 0.7576, 0.1962, 0.7446, 0.1445, 0.7576, 0.1962, 0.7448, 0.1893, 0.7446, 0.1445, 0.7438, 0.1156, 0.7438, 0.1284, 0.7241, 0.1284, 0.7438, 0.1156, 0.7241, 0.1284, 0.7241, 0.1156, 0.7241, 0.1156, 0.7241, 0.1284, 0.6084, 0.1284, 0.7241, 0.1156, 0.6084, 0.1284, 0.6148, 0.1156, 0.6148, 0.1156, 0.6084, 0.1284, 0.602, 0.1156, 0.5048, 0.1284, 0.602, 0.1156, 0.6084, 0.1284, 0.5048, 0.1284, 0.5104, 0.1156, 0.602, 0.1156, 0.5104, 0.1156, 0.5048, 0.1284, 0.4992, 0.1156, 0.2584, 0.1284, 0.4992, 0.1156, 0.5048, 0.1284, 0.2584, 0.1284, 0.2641, 0.1156, 0.4992, 0.1156, 0.2641, 0.1156, 0.2584, 0.1284, 0.2529, 0.1156, 0.1548, 0.1284, 0.2529, 0.1156, 0.2584, 0.1284, 0.1548, 0.1284, 0.1613, 0.1156, 0.2529, 0.1156, 0.1485, 0.1156, 0.1613, 0.1156, 0.1548, 0.1284, 0.0199, 0.1156, 0.1485, 0.1156, 0.1548, 0.1284, 0.0199, 0.1156, 0.1548, 0.1284, 0.01979, 0.1284, 0.009465, 0.1156, 0.0199, 0.1156, 0.01979, 0.1284, 0.009465, 0.1156, 0.01979, 0.1284, 0.00095, 0.1281, 0.8479, 0.3202, 0.8377, 0.2805, 0.8479, 0.2805, 0.8479, 0.3202, 0.8377, 0.3248, 0.8377, 0.2805, 0.8479, 0.4996, 0.8377, 0.3248, 0.8479, 0.3202, 0.8479, 0.4996, 0.8377, 0.5066, 0.8377, 0.3248, 0.8479, 0.5136, 0.8377, 0.5066, 0.8479, 0.4996, 0.8479, 0.7616, 0.8377, 0.5066, 0.8479, 0.5136, 0.8479, 0.7616, 0.8377, 0.7686, 0.8377, 0.5066, 0.8479, 0.7757, 0.8377, 0.7686, 0.8479, 0.7616, 0.8479, 0.955, 0.8377, 0.7686, 0.8479, 0.7757, 0.8479, 0.955, 0.8377, 0.9505, 0.8377, 0.7686, 0.8377, 0.9505, 0.8479, 0.955, 0.8479, 0.9947, 0.8377, 0.9505, 0.8479, 0.9947, 0.8377, 0.9947, 0.7935, 0.2681, 0.8002, 0.2748, 0.7874, 0.2809, 0.7874, 0.2809, 0.6321, 0.2681, 0.7935, 0.2681, 0.7874, 0.2809, 0.6321, 0.2809, 0.6321, 0.2681, 0.009465, 0.1156, 0.009465, 0.103, 0.0199, 0.103, 0.009465, 0.1156, 0.0199, 0.103, 0.0199, 0.1156, 0.0199, 0.103, 0.1485, 0.1156, 0.0199, 0.1156, 0.0199, 0.103, 0.1485, 0.103, 0.1485, 0.1156, 0.1613, 0.1156, 0.1485, 0.1156, 0.1485, 0.103, 0.1613, 0.1156, 0.1485, 0.103, 0.1613, 0.103, 0.2529, 0.103, 0.1613, 0.1156, 0.1613, 0.103, 0.2529, 0.103, 0.2529, 0.1156, 0.1613, 0.1156, 0.2641, 0.1156, 0.2529, 0.1156, 0.2529, 0.103, 0.2641, 0.1156, 0.2529, 0.103, 0.2641, 0.103, 0.4992, 0.103, 0.2641, 0.1156, 0.2641, 0.103, 0.4992, 0.103, 0.4992, 0.1156, 0.2641, 0.1156, 0.4992, 0.103, 0.5104, 0.1156, 0.4992, 0.1156, 0.4992, 0.103, 0.5104, 0.103, 0.5104, 0.1156, 0.602, 0.103, 0.5104, 0.1156, 0.5104, 0.103, 0.602, 0.103, 0.602, 0.1156, 0.5104, 0.1156, 0.602, 0.103, 0.6148, 0.1156, 0.602, 0.1156, 0.602, 0.103, 0.6148, 0.103, 0.6148, 0.1156, 0.6148, 0.1156, 0.6148, 0.103, 0.7241, 0.103, 0.6148, 0.1156, 0.7241, 0.103, 0.7241, 0.1156, 0.7241, 0.103, 0.7241, 0.1156, 0.6148, 0.1156, 0.7241, 0.103, 0.6148, 0.1156, 0.6148, 0.103, 0.6148, 0.103, 0.6148, 0.1156, 0.602, 0.1156, 0.6148, 0.103, 0.602, 0.1156, 0.602, 0.103, 0.5104, 0.103, 0.602, 0.103, 0.602, 0.1156, 0.5104, 0.103, 0.602, 0.1156, 0.5104, 0.1156, 0.5104, 0.103, 0.5104, 0.1156, 0.4992, 0.1156, 0.5104, 0.103, 0.4992, 0.1156, 0.4992, 0.103, 0.2641, 0.1156, 0.4992, 0.103, 0.4992, 0.1156, 0.2641, 0.1156, 0.2641, 0.103, 0.4992, 0.103, 0.2641, 0.103, 0.2641, 0.1156, 0.2529, 0.1156, 0.2641, 0.103, 0.2529, 0.1156, 0.2529, 0.103, 0.1613, 0.1156, 0.2529, 0.103, 0.2529, 0.1156, 0.1613, 0.1156, 0.1613, 0.103, 0.2529, 0.103, 0.1613, 0.103, 0.1613, 0.1156, 0.1485, 0.1156, 0.1613, 0.103, 0.1485, 0.1156, 0.1485, 0.103, 0.1485, 0.1156, 0.0199, 0.103, 0.1485, 0.103, 0.1485, 0.1156, 0.0199, 0.1156, 0.0199, 0.103, 0.009465, 0.103, 0.0199, 0.103, 0.0199, 0.1156, 0.009465, 0.103, 0.0199, 0.1156, 0.009465, 0.1156, 0.0259, 0.7516, 0.03949, 0.728, 0.0259, 0.7359, 0.0259, 0.7516, 0.05309, 0.7359, 0.03949, 0.728, 0.0259, 0.7516, 0.05309, 0.7516, 0.05309, 0.7359, 0.0259, 0.7516, 0.03949, 0.7594, 0.05309, 0.7516, 0.009465, 0.1156, 0.009465, 0.103, 0.0199, 0.103, 0.009465, 0.1156, 0.0199, 0.103, 0.0199, 0.1156, 0.0199, 0.103, 0.1485, 0.1156, 0.0199, 0.1156, 0.0199, 0.103, 0.1485, 0.103, 0.1485, 0.1156, 0.1613, 0.1156, 0.1485, 0.1156, 0.1485, 0.103, 0.1613, 0.1156, 0.1485, 0.103, 0.1613, 0.103, 0.2529, 0.103, 0.1613, 0.1156, 0.1613, 0.103, 0.2529, 0.103, 0.2529, 0.1156, 0.1613, 0.1156, 0.2641, 0.1156, 0.2529, 0.1156, 0.2529, 0.103, 0.2641, 0.1156, 0.2529, 0.103, 0.2641, 0.103, 0.4992, 0.103, 0.2641, 0.1156, 0.2641, 0.103, 0.4992, 0.103, 0.4992, 0.1156, 0.2641, 0.1156, 0.4992, 0.103, 0.5104, 0.1156, 0.4992, 0.1156, 0.4992, 0.103, 0.5104, 0.103, 0.5104, 0.1156, 0.602, 0.103, 0.5104, 0.1156, 0.5104, 0.103, 0.602, 0.103, 0.602, 0.1156, 0.5104, 0.1156, 0.602, 0.103, 0.6148, 0.1156, 0.602, 0.1156, 0.602, 0.103, 0.6148, 0.103, 0.6148, 0.1156, 0.6148, 0.1156, 0.6148, 0.103, 0.7241, 0.103, 0.6148, 0.1156, 0.7241, 0.103, 0.7241, 0.1156, 0.0259, 0.7516, 0.05309, 0.7516, 0.03949, 0.7594, 0.0259, 0.7516, 0.05309, 0.7359, 0.05309, 0.7516, 0.0259, 0.7516, 0.03949, 0.728, 0.05309, 0.7359, 0.0259, 0.7516, 0.0259, 0.7359, 0.03949, 0.728])
me_construction_light_reference.materials.append(mat_construction_light_on)
me_construction_light_reference.use_remesh_fix_poles = True
me_construction_light_reference.use_remesh_preserve_attributes = False
me_construction_light_reference.use_mirror_vertex_groups = False
me_construction_light_reference.update()
me_construction_light_reference.normals_split_custom_set([tuple(v) for v in zip(*[iter([-1.0, -7.05e-08, 0.0, -1.0, -1.943e-08, 0.0, -1.0, -1.088e-07, 0.0, -1.0, -7.05e-08, 0.0, -1.0, -3.601e-09, 0.0, -1.0, -1.943e-08, 0.0, 0.6151, 2.549e-06, 0.7885, 0.6151, 2.851e-07, 0.7885, 0.6151, 0.0, 0.7885, 0.6151, 2.549e-06, 0.7885, 0.6151, 4.314e-06, 0.7885, 0.6151, 2.851e-07, 0.7885, 0.6151, 4.314e-06, 0.7885, 0.6151, 2.549e-06, 0.7885, 0.6151, 1.526e-06, 0.7885, 1.0, 1.947e-07, 4.381e-07, 1.0, 5.368e-07, 1.28e-07, 1.0, 4.036e-07, 2.133e-07, 1.0, 1.947e-07, 4.381e-07, 1.0, 4.036e-07, 2.133e-07, 1.0, 2.008e-07, 3.978e-07, 1.0, 2.799e-07, -3.9e-07, 1.0, 1.947e-07, 4.381e-07, 1.0, 2.008e-07, 3.978e-07, 1.0, 2.799e-07, -3.9e-07, 1.0, 3.174e-08, -5.12e-07, 1.0, 1.947e-07, 4.381e-07, 1.0, 2.799e-07, -3.9e-07, 1.0, 4.003e-07, -1.28e-07, 1.0, 3.174e-08, -5.12e-07, 1.0, 2.799e-07, -3.9e-07, 1.0, 5.231e-07, -2.133e-07, 1.0, 4.003e-07, -1.28e-07, 1.0, 6.741e-07, 1.592e-13, 1.0, 4.003e-07, -1.28e-07, 1.0, 5.231e-07, -2.133e-07, 1.0, 6.741e-07, 1.592e-13, 1.0, 6.93e-07, 1.469e-13, 1.0, 4.003e-07, -1.28e-07, 1.0, 5.368e-07, 1.28e-07, 1.0, 6.2e-07, 2.874e-13, 1.0, 4.036e-07, 2.133e-07, 1.0, 5.368e-07, 1.28e-07, 1.0, 6.171e-07, 2.937e-13, 1.0, 6.2e-07, 2.874e-13, -1.0, -9.759e-07, 3.828e-07, -1.0, -6.433e-07, -2.443e-13, -1.0, -6.404e-07, -2.495e-13, -1.0, -9.759e-07, 3.828e-07, -1.0, -6.404e-07, -2.495e-13, -1.0, -4.739e-07, 5.196e-08, -1.0, -6.074e-07, 3.093e-07, -1.0, -9.759e-07, 3.828e-07, -1.0, -4.739e-07, 5.196e-08, -1.0, -6.074e-07, 3.093e-07, -1.0, -4.739e-07, 5.196e-08, -1.0, -2.231e-08, 2.826e-08, -1.0, -3.625e-08, -2.282e-08, -1.0, -6.074e-07, 3.093e-07, -1.0, -2.231e-08, 2.826e-08, -1.0, -3.625e-08, -2.282e-08, -1.0, -9.916e-08, -1.358e-08, -1.0, -6.074e-07, 3.093e-07, -1.0, -3.625e-08, -2.282e-08, -1.0, -1.088e-07, 0.0, -1.0, -9.916e-08, -1.358e-08, -1.0, -3.625e-08, -2.282e-08, -1.0, -7.05e-08, 0.0, -1.0, -1.088e-07, 0.0, 0.1167, -3.622e-07, 0.9932, 0.1167, -3.417e-07, 0.9932, 0.1167, -3.32e-07, 0.9932, 0.1167, -3.622e-07, 0.9932, 0.1167, -3.846e-07, 0.9932, 0.1167, -3.417e-07, 0.9932, -0.9349, 3.918e-08, -0.3549, -0.9349, 1.161e-07, -0.3549, -0.9349, 1.996e-07, -0.3549, -0.9349, 3.918e-08, -0.3549, -0.9349, 2.97e-09, -0.3549, -0.9349, 1.161e-07, -0.3549, -0.6151, -2.812e-06, -0.7885, -0.6151, 2.358e-06, -0.7885, -0.6151, -2.49e-06, -0.7885, -0.6151, -2.812e-06, -0.7885, -0.6151, 2.326e-06, -0.7885, -0.6151, 2.358e-06, -0.7885, 0.6151, 1.526e-06, 0.7885, 0.6151, -2.332e-06, 0.7885, 0.6151, -2.352e-06, 0.7885, 0.6151, 1.526e-06, 0.7885, 0.6151, 2.549e-06, 0.7885, 0.6151, -2.332e-06, 0.7885, -0.7885, -2.034e-07, 0.6151, -0.7885, -2.42e-07, 0.6151, -0.7885, -2.026e-07, 0.6151, -0.7885, -2.034e-07, 0.6151, -0.7885, -2.428e-07, 0.6151, -0.7885, -2.42e-07, 0.6151, 1.55e-06, 1.0, 4.324e-06, 2.34e-08, 1.0, -7.222e-07, 1.667e-06, 1.0, 4.644e-06, 1.55e-06, 1.0, 4.324e-06, -9.153e-08, 1.0, 8.198e-07, 2.34e-08, 1.0, -7.222e-07, 1.057e-07, -1.0, -7.191e-08, -1.573e-08, -1.0, -1.167e-06, 4.576e-08, -1.0, -6.394e-07, 1.057e-07, -1.0, -7.191e-08, 1.074e-07, -1.0, 0.0, -1.573e-08, -1.0, -1.167e-06, 1.777e-08, 1.0, -4.446e-07, 0.3017, 0.9239, -0.2354, -4.408e-08, 1.0, -1.033e-06, 1.777e-08, 1.0, -4.446e-07, 0.3017, 0.9239, -0.2354, 0.3017, 0.9239, -0.2354, 0.7285, 0.3827, -0.5682, 0.3017, 0.9239, -0.2354, 0.3017, 0.9239, -0.2354, 0.7285, 0.3827, -0.5682, 0.3017, 0.9239, -0.2354, 0.7285, 0.3827, -0.5682, 0.7285, -0.3827, -0.5682, 0.7285, 0.3827, -0.5682, 0.7285, 0.3827, -0.5682, 0.7285, -0.3827, -0.5682, 0.7285, -0.3827, -0.5682, 0.7285, 0.3827, -0.5682, 0.7285, -0.3827, -0.5682, 0.3017, -0.9239, -0.2354, 0.7285, -0.3827, -0.5682, 0.7285, -0.3827, -0.5682, 0.3017, -0.9239, -0.2354, 0.3017, -0.9239, -0.2354, 4.354e-08, -1.0, -2.361e-07, 0.3017, -0.9239, -0.2354, 0.3017, -0.9239, -0.2354, 4.354e-08, -1.0, -2.361e-07, 8.816e-08, -1.0, -1.033e-06, 0.3017, -0.9239, -0.2354, 6.848e-08, 1.0, -1.422e-07, 2.34e-08, 1.0, -7.222e-07, -9.153e-08, 1.0, 8.198e-07, 3.924e-09, 1.0, 6.86e-07, 2.34e-08, 1.0, -7.222e-07, 6.848e-08, 1.0, -1.422e-07, 3.924e-09, 1.0, 6.86e-07, 6.848e-08, 1.0, -1.422e-07, 1.38e-07, 1.0, 1.009e-06, 1.38e-07, 1.0, 1.009e-06, -1.497e-07, 1.0, 0.0, 3.924e-09, 1.0, 6.86e-07, 0.7885, 1.36e-06, -0.6151, 0.7885, 9.319e-08, -0.6151, 0.7885, 1.454e-06, -0.6151, 0.7885, 1.36e-06, -0.6151, 0.7885, 0.0, -0.6151, 0.7885, 9.319e-08, -0.6151, 0.7885, 1.36e-06, -0.6151, 0.7885, 9.319e-08, -0.6151, 0.7885, 1.454e-06, -0.6151, 0.7885, 1.36e-06, -0.6151, 0.7885, 0.0, -0.6151, 0.7885, 9.319e-08, -0.6151, -6.848e-08, -1.0, -8.811e-07, 4.576e-08, -1.0, -6.394e-07, -1.573e-08, -1.0, -1.167e-06, -7.668e-09, -1.0, -7.723e-07, -6.848e-08, -1.0, -8.811e-07, -1.573e-08, -1.0, -1.167e-06, -7.668e-09, -1.0, -7.723e-07, -1.38e-07, -1.0, -5.506e-07, -6.848e-08, -1.0, -8.811e-07, -1.38e-07, -1.0, -5.506e-07, -7.668e-09, -1.0, -7.723e-07, 1.478e-07, -1.0, -1.292e-06, 1.402e-07, 1.0, 3.714e-07, -7.119e-08, 1.0, 0.0, 8.438e-08, 1.0, 3.659e-07, 1.777e-08, 1.0, -4.446e-07, 1.402e-07, 1.0, 3.714e-07, 8.438e-08, 1.0, 3.659e-07, 1.777e-08, 1.0, -4.446e-07, 5.774e-08, 1.0, -1.156e-06, 1.402e-07, 1.0, 3.714e-07, 5.774e-08, 1.0, -1.156e-06, 1.777e-08, 1.0, -4.446e-07, -4.408e-08, 1.0, -1.033e-06, 0.6151, 4.271e-07, 0.7885, 0.6151, -2.076e-06, 0.7885, 0.6151, 8.569e-07, 0.7885, 0.6151, 4.271e-07, 0.7885, 0.6151, -6.323e-07, 0.7885, 0.6151, -2.076e-06, 0.7885, 0.6151, 1.267e-06, 0.7885, 0.6151, 4.271e-07, 0.7885, 0.6151, 8.569e-07, 0.7885, 0.2067, 2.704e-07, 0.9784, 0.6151, 4.271e-07, 0.7885, 0.6151, 1.267e-06, 0.7885, 0.2067, 2.704e-07, 0.9784, 0.2067, 2.815e-07, 0.9784, 0.6151, 4.271e-07, 0.7885, -0.5457, -1.082e-06, 0.838, 0.2067, 2.815e-07, 0.9784, 0.2067, 2.704e-07, 0.9784, -0.5457, -1.082e-06, 0.838, 0.2067, 2.704e-07, 0.9784, -0.5457, -1.033e-06, 0.838, -0.5457, -1.033e-06, 0.838, -0.952, -5.188e-08, 0.306, -0.5457, -1.082e-06, 0.838, -0.5457, -1.033e-06, 0.838, -0.952, 0.0, 0.306, -0.952, -5.188e-08, 0.306, -0.952, 0.0, 0.306, -0.8896, -1.126e-07, -0.4568, -0.952, -5.188e-08, 0.306, -0.952, 0.0, 0.306, -0.8896, 0.0, -0.4568, -0.8896, -1.126e-07, -0.4568, -0.8896, -1.126e-07, -0.4568, -0.8896, 0.0, -0.4568, -0.6151, -4.786e-06, -0.7885, -0.8896, -1.126e-07, -0.4568, -0.6151, -4.786e-06, -0.7885, -0.6151, -2.49e-06, -0.7885, -0.6151, -4.786e-06, -0.7885, -0.6151, -2.812e-06, -0.7885, -0.6151, -2.49e-06, -0.7885, -0.6151, -7.808e-07, -0.7885, -0.6151, 1.509e-06, -0.7885, -0.6151, -9.46e-07, -0.7885, -0.6151, -7.808e-07, -0.7885, -0.6151, 3.011e-06, -0.7885, -0.6151, 1.509e-06, -0.7885, -0.6151, 3.011e-06, -0.7885, -0.6151, 2.039e-06, -0.7885, -0.6151, 1.509e-06, -0.7885, -2.121e-07, 1.0, 0.0, -1.497e-07, 1.0, 0.0, -2.087e-07, 1.0, 0.0, -2.121e-07, 1.0, 0.0, 3.924e-09, 1.0, 6.86e-07, -1.497e-07, 1.0, 0.0, -0.6151, 9.707e-08, -0.7885, -0.6151, 1.509e-06, -0.7885, -0.6151, 2.039e-06, -0.7885, -0.6151, 9.707e-08, -0.7885, -0.6151, 2.578e-07, -0.7885, -0.6151, 1.509e-06, -0.7885, -7.668e-09, -1.0, -7.723e-07, 2.173e-07, -1.0, 9.238e-07, 1.478e-07, -1.0, -1.292e-06, -7.668e-09, -1.0, -7.723e-07, 2.147e-07, -1.0, 1.094e-06, 2.173e-07, -1.0, 9.238e-07, -0.7885, -1.861e-07, 0.6151, -0.7885, -1.999e-07, 0.6151, -0.7885, -2.002e-07, 0.6151, -0.7885, -1.861e-07, 0.6151, -0.7885, -1.858e-07, 0.6151, -0.7885, -1.999e-07, 0.6151, 0.7885, 0.0, -0.6151, 0.7885, 0.0, -0.6151, 0.7885, 0.0, -0.6151, 0.7885, 0.0, -0.6151, 0.7885, 0.0, -0.6151, 0.7885, 0.0, -0.6151, 0.7885, 1.261e-06, -0.6151, 0.7885, 1.194e-06, -0.6151, 0.7885, 0.0, -0.6151, 0.7885, 1.261e-06, -0.6151, 0.7885, 2.455e-06, -0.6151, 0.7885, 1.194e-06, -0.6151, 0.7885, 0.0, -0.6151, 0.7885, 0.0, -0.6151, 0.7885, 0.0, -0.6151, 0.7885, 0.0, -0.6151, 0.7885, 0.0, -0.6151, 0.7885, 0.0, -0.6151, -0.02829, 3.577e-07, -0.9996, -0.02834, -7.276e-07, -0.9996, -0.02834, -7.396e-07, -0.9996, -0.02829, 3.577e-07, -0.9996, -0.02829, 3.816e-07, -0.9996, -0.02834, -7.276e-07, -0.9996, 0.4554, -0.8163, -0.3553, 0.4554, -0.8163, -0.3553, 0.4554, -0.8163, -0.3553, 0.4554, -0.8163, -0.3553, 0.4554, -0.8163, -0.3553, 0.4554, -0.8163, -0.3553, -0.6151, 2.275e-07, -0.7885, -0.6151, 2.154e-07, -0.7885, -0.6151, 2.284e-07, -0.7885, -0.6151, 2.275e-07, -0.7885, -0.6151, 2.144e-07, -0.7885, -0.6151, 2.154e-07, -0.7885, 0.4555, 0.8163, -0.3553, 0.4555, 0.8163, -0.3553, 0.4555, 0.8163, -0.3553, 0.4555, 0.8163, -0.3553, 0.4555, 0.8163, -0.3553, 0.4555, 0.8163, -0.3553, -2.547e-07, 1.0, 4.5e-07, -1.011e-07, 1.0, 6.202e-07, -2.745e-07, 1.0, 4.281e-07, -2.547e-07, 1.0, 4.5e-07, -8.129e-08, 1.0, 6.421e-07, -1.011e-07, 1.0, 6.202e-07, 1.011e-07, -1.0, -8.342e-07, 2.547e-07, -1.0, -6.64e-07, 2.745e-07, -1.0, -6.421e-07, 1.011e-07, -1.0, -8.342e-07, 8.129e-08, -1.0, -8.561e-07, 2.547e-07, -1.0, -6.64e-07, 0.6151, -2.743e-07, 0.7885, 0.6151, -2.726e-07, 0.7885, 0.6151, -2.745e-07, 0.7885, 0.6151, -2.743e-07, 0.7885, 0.6151, -2.725e-07, 0.7885, 0.6151, -2.726e-07, 0.7885, 0.9146, 0.0, 0.4043, 0.7877, 0.0, 0.6161, 0.9146, 0.0, 0.4043, 0.9146, 0.0, 0.4043, 0.7877, 5.427e-07, 0.6161, 0.7877, 0.0, 0.6161, 0.4012, 1.359e-06, 0.916, 0.7877, 0.0, 0.6161, 0.7877, 5.427e-07, 0.6161, 0.4012, 1.359e-06, 0.916, 0.7877, 5.427e-07, 0.6161, 0.4012, 1.946e-06, 0.916, 0.4012, 1.946e-06, 0.916, 0.1655, 1.888e-06, 0.9862, 0.4012, 1.359e-06, 0.916, 0.4012, 1.946e-06, 0.916, 0.1655, 1.974e-06, 0.9862, 0.1655, 1.888e-06, 0.9862, -0.7885, -4.317e-07, 0.6151, -0.7885, -2.667e-07, 0.6151, -0.7885, -5.844e-07, 0.6151, -0.7885, -4.317e-07, 0.6151, -0.7885, -1.14e-07, 0.6151, -0.7885, -2.667e-07, 0.6151, -0.6931, 0.4767, 0.5407, -0.6931, 0.4767, 0.5407, -0.6931, 0.4767, 0.5407, -0.6931, 0.4767, 0.5407, -0.6931, 0.4767, 0.5407, -0.6931, 0.4767, 0.5407, -0.6931, -0.4767, 0.5407, -0.6931, -0.4767, 0.5407, -0.6931, -0.4767, 0.5407, -0.6931, -0.4767, 0.5407, -0.6931, -0.4767, 0.5407, -0.6931, -0.4767, 0.5407, -0.5067, 0.7662, 0.3953, -0.5067, 0.7662, 0.3953, -0.5067, 0.7662, 0.3953, -0.5067, 0.7662, 0.3953, -0.5067, 0.7662, 0.3953, -0.5067, 0.7662, 0.3953, -0.5067, -0.7662, 0.3953, -0.5067, -0.7662, 0.3953, -0.5067, -0.7662, 0.3953, -0.5067, -0.7662, 0.3953, -0.5067, -0.7662, 0.3953, -0.5067, -0.7662, 0.3953, -1.683e-07, 1.0, 7.128e-07, -1.683e-07, 1.0, 7.128e-07, -1.683e-07, 1.0, 7.128e-07, 2.034e-07, 1.0, 0.0, 2.034e-07, 1.0, 0.0, 2.034e-07, 1.0, 0.0, -5.073e-07, -1.0, -1.782e-07, -5.073e-07, -1.0, -1.782e-07, -5.073e-07, -1.0, -1.782e-07, -7.434e-07, -1.0, 7.128e-07, -7.434e-07, -1.0, 7.128e-07, -7.434e-07, -1.0, 7.128e-07, 0.9626, -8.832e-08, 0.2708, 0.9627, -9.757e-07, 0.2707, 0.9627, -9.855e-07, 0.2707, 0.9626, -8.832e-08, 0.2708, 0.9626, -6.874e-08, 0.2708, 0.9627, -9.757e-07, 0.2707, -2.144e-07, 1.0, 1.717e-08, 1.438e-07, 1.0, 2.158e-07, 1.748e-07, 1.0, 2.329e-07, -2.144e-07, 1.0, 1.717e-08, -2.454e-07, 1.0, 0.0, 1.438e-07, 1.0, 2.158e-07, 0.9146, -2.047e-07, 0.4043, 0.7877, -1.423e-07, 0.6161, 0.9146, -4.807e-07, 0.4043, 0.9146, -2.047e-07, 0.4043, 0.7877, -6.445e-07, 0.6161, 0.7877, -1.423e-07, 0.6161, 0.4012, -1.654e-06, 0.916, 0.7877, -1.423e-07, 0.6161, 0.7877, -6.445e-07, 0.6161, 0.4012, -1.654e-06, 0.916, 0.7877, -6.445e-07, 0.6161, 0.4012, -2.467e-06, 0.916, 0.4012, -2.467e-06, 0.916, 0.1655, -2.487e-06, 0.9862, 0.4012, -1.654e-06, 0.916, 0.4012, -2.467e-06, 0.916, 0.1655, -2.814e-06, 0.9862, 0.1655, -2.487e-06, 0.9862, 0.7885, 4.668e-07, -0.6151, 0.7885, 4.668e-07, -0.6151, 0.7885, 4.668e-07, -0.6151, 0.7885, 5.567e-07, -0.6151, 0.7885, 5.567e-07, -0.6151, 0.7885, 5.567e-07, -0.6151, -1.14e-07, -1.0, -2.576e-08, 1.846e-07, -1.0, -3.237e-07, 2.104e-07, -1.0, -3.494e-07, -1.14e-07, -1.0, -2.576e-08, -1.398e-07, -1.0, 0.0, 1.846e-07, -1.0, -3.237e-07, -0.5, 0.0, -0.866, -0.866, 0.0, -0.5, -0.5, 0.0, -0.866, -0.5, 0.0, -0.866, -0.866, 0.0, -0.5, -0.866, 0.0, -0.5, -0.866, -2.727e-07, 0.5, -0.5, -1.338e-06, 0.866, -0.866, 0.0, 0.5, -0.866, -2.727e-07, 0.5, -0.5, -1.496e-06, 0.866, -0.5, -1.338e-06, 0.866, -0.5, -1.496e-06, 0.866, 0.5, -1.388e-06, 0.866, -0.5, -1.338e-06, 0.866, -0.5, -1.496e-06, 0.866, 0.5, -1.265e-06, 0.866, 0.5, -1.388e-06, 0.866, 0.5, -1.265e-06, 0.866, 0.866, -2.127e-07, 0.5, 0.5, -1.388e-06, 0.866, 0.5, -1.265e-06, 0.866, 0.866, 0.0, 0.5, 0.866, -2.127e-07, 0.5, 0.7887, -0.0003134, -0.6148, 0.7887, -0.0003219, -0.6148, 0.7887, 0.0003227, -0.6148, 0.7887, -0.0003134, -0.6148, 0.7883, -0.0003223, -0.6153, 0.7887, -0.0003219, -0.6148, 0.7887, -0.0003134, -0.6148, 0.7883, -0.0003138, -0.6153, 0.7883, -0.0003223, -0.6153, 0.7883, -0.0003138, -0.6153, 0.7883, 0.0003228, -0.6153, 0.7883, -0.0003223, -0.6153, 0.7883, -0.0003138, -0.6153, 0.7883, 0.0003141, -0.6153, 0.7883, 0.0003228, -0.6153, 0.7887, 0.0003227, -0.6148, 0.7883, 0.0003228, -0.6153, 0.7883, 0.0003141, -0.6153, 0.7887, 0.0003227, -0.6148, 0.7883, 0.0003141, -0.6153, 0.7887, 0.000314, -0.6148, 0.7887, -0.0003134, -0.6148, 0.7887, 0.0003227, -0.6148, 0.7887, 0.000314, -0.6148, 6.684e-07, -1.0, -9.585e-07, 3.027e-07, -1.0, -1.844e-06, -1.604e-07, -1.0, -1.594e-06, 6.684e-07, -1.0, -9.585e-07, 4.354e-08, -1.0, -2.361e-07, 3.027e-07, -1.0, -1.844e-06, 6.684e-07, -1.0, -9.585e-07, -5.774e-08, -1.0, -7.711e-07, 4.354e-08, -1.0, -2.361e-07, -5.774e-08, -1.0, -7.711e-07, 8.816e-08, -1.0, -1.033e-06, 4.354e-08, -1.0, -2.361e-07, -0.6151, 2.578e-07, -0.7885, -0.6151, -8.729e-07, -0.7885, -0.6151, -9.46e-07, -0.7885, -0.6151, 2.578e-07, -0.7885, -0.6151, 2.171e-07, -0.7885, -0.6151, -8.729e-07, -0.7885, -0.6151, 2.171e-07, -0.7885, -0.6151, 2.578e-07, -0.7885, -0.6151, 9.707e-08, -0.7885, 0.5, 0.0, -0.866, 0.866, 0.0, -0.5, 0.866, 0.0, -0.5, 0.5, 0.0, -0.866, 0.866, 0.0, -0.5, 0.5, 0.0, -0.866, 0.5, 0.0, -0.866, -0.5, 0.0, -0.866, 0.5, 0.0, -0.866, 0.5, 0.0, -0.866, -0.5, 0.0, -0.866, -0.5, 0.0, -0.866, 4.094e-07, -1.0, -6.319e-07, 1.781e-07, -1.0, -7.625e-07, 1.565e-07, -1.0, -7.747e-07, 4.094e-07, -1.0, -6.319e-07, 4.31e-07, -1.0, -6.197e-07, 1.781e-07, -1.0, -7.625e-07, -0.6151, 1.999e-07, -0.7885, -0.6151, 2.568e-07, -0.7885, -0.6151, 2.602e-07, -0.7885, -0.6151, 1.999e-07, -0.7885, -0.6151, 1.965e-07, -0.7885, -0.6151, 2.568e-07, -0.7885, 0.6151, -2.297e-07, 0.7885, 0.6151, -2.861e-07, 0.7885, 0.6151, -2.894e-07, 0.7885, 0.6151, -2.297e-07, 0.7885, 0.6151, -2.263e-07, 0.7885, 0.6151, -2.861e-07, 0.7885, -0.5058, -0.7671, 0.3945, -0.5058, -0.7671, 0.3945, -0.5058, -0.7671, 0.3945, -0.5058, -0.7671, 0.3945, -0.5058, -0.7671, 0.3945, -0.5058, -0.7671, 0.3945, -1.598e-07, 1.0, 5.709e-07, 1.211e-07, 1.0, 4.879e-08, 1.474e-07, 1.0, 0.0, -1.598e-07, 1.0, 5.709e-07, -1.86e-07, 1.0, 6.197e-07, 1.211e-07, 1.0, 4.879e-08, -0.5057, 0.7672, 0.3945, -0.5057, 0.7672, 0.3945, -0.5057, 0.7672, 0.3945, -0.5057, 0.7672, 0.3945, -0.5057, 0.7672, 0.3945, -0.5057, 0.7672, 0.3945, -0.866, 0.0, -0.5, -0.5, 0.0, -0.866, -0.5, 0.0, -0.866, -0.866, 0.0, -0.5, -0.866, 0.0, -0.5, -0.5, 0.0, -0.866, -0.7885, -1.56e-07, 0.6151, -0.7885, -1.56e-07, 0.6151, -0.7885, -1.56e-07, 0.6151, -0.7885, 0.0, 0.6151, -0.7885, 0.0, 0.6151, -0.7885, 0.0, 0.6151, -0.7885, -1.56e-07, 0.6151, -0.7885, -1.56e-07, 0.6151, -0.7885, -1.56e-07, 0.6151, -0.7885, 0.0, 0.6151, -0.7885, 0.0, 0.6151, -0.7885, 0.0, 0.6151, 0.7885, 2.51e-07, -0.6151, 0.7885, 2.58e-07, -0.6151, 0.7885, 2.661e-07, -0.6151, 0.7885, 2.51e-07, -0.6151, 0.7885, 2.429e-07, -0.6151, 0.7885, 2.58e-07, -0.6151, 0.6151, -1.733e-07, 0.7885, 0.6151, -1.444e-07, 0.7885, 0.6151, -1.43e-07, 0.7885, 0.6151, -1.733e-07, 0.7885, 0.6151, -1.747e-07, 0.7885, 0.6151, -1.444e-07, 0.7885, 0.0, 6.022e-07, -1.0, 0.0, 6.022e-07, -1.0, 0.0, 6.022e-07, -1.0, 0.0, 6.022e-07, -1.0, 0.0, 6.022e-07, -1.0, 0.0, 6.022e-07, -1.0, 0.0, 6.022e-07, -1.0, 0.0, 6.022e-07, -1.0, 0.0, 6.022e-07, -1.0, 0.0, 6.022e-07, -1.0, 0.0, 6.022e-07, -1.0, 0.0, 6.022e-07, -1.0, 1.519e-07, 1.0, 2.031e-07, 7.88e-07, 0.9239, -0.3827, 0.0, 1.0, 2.419e-07, 1.519e-07, 1.0, 2.031e-07, 7.385e-07, 0.9239, -0.3827, 7.88e-07, 0.9239, -0.3827, 3.146e-07, 0.3826, -0.9239, 7.88e-07, 0.9239, -0.3827, 7.385e-07, 0.9239, -0.3827, 3.146e-07, 0.3826, -0.9239, 7.385e-07, 0.9239, -0.3827, 1.829e-07, 0.3827, -0.9239, 1.829e-07, 0.3827, -0.9239, 1.829e-07, -0.3827, -0.9239, 3.146e-07, 0.3826, -0.9239, 1.829e-07, 0.3827, -0.9239, 1.8e-07, -0.3826, -0.9239, 1.829e-07, -0.3827, -0.9239, 1.8e-07, -0.3826, -0.9239, 4.379e-07, -0.9239, -0.3827, 1.829e-07, -0.3827, -0.9239, 1.8e-07, -0.3826, -0.9239, 3.94e-07, -0.9239, -0.3827, 4.379e-07, -0.9239, -0.3827, 7.596e-08, -1.0, -4.838e-07, 4.379e-07, -0.9239, -0.3827, 3.94e-07, -0.9239, -0.3827, 7.596e-08, -1.0, -4.838e-07, 3.94e-07, -0.9239, -0.3827, 0.0, -1.0, -4.838e-07, -0.6151, 2.565e-07, -0.7885, -0.6151, 2.569e-07, -0.7885, -0.6151, 2.569e-07, -0.7885, -0.6151, 2.565e-07, -0.7885, -0.6151, 2.565e-07, -0.7885, -0.6151, 2.569e-07, -0.7885, 0.7885, -1.214e-07, -0.6151, 0.7885, -3.693e-07, -0.6151, 0.7885, -4.906e-07, -0.6151, 0.7885, -1.214e-07, -0.6151, 0.7885, 0.0, -0.6151, 0.7885, -3.693e-07, -0.6151, -0.7885, -2.186e-07, 0.6151, -0.7885, -2.087e-07, 0.6151, -0.7885, -2.308e-07, 0.6151, -0.7885, -2.186e-07, 0.6151, -0.7885, -1.966e-07, 0.6151, -0.7885, -2.087e-07, 0.6151, -0.6151, 0.0, -0.7885, -0.6151, 0.0, -0.7885, -0.6151, 0.0, -0.7885, -0.6151, 0.0, -0.7885, -0.6151, 0.0, -0.7885, -0.6151, 0.0, -0.7885, -0.6151, 1.329e-06, -0.7885, -0.6151, 0.0, -0.7885, -0.6151, 0.0, -0.7885, -0.6151, 1.329e-06, -0.7885, -0.6151, 1.392e-06, -0.7885, -0.6151, 0.0, -0.7885, -0.6151, 1.329e-06, -0.7885, -0.6151, 1.41e-06, -0.7885, -0.6151, 1.392e-06, -0.7885, -0.6151, -1.684e-07, -0.7885, -0.6151, 1.392e-06, -0.7885, -0.6151, 1.41e-06, -0.7885, -0.6151, -1.684e-07, -0.7885, -0.6151, 4.623e-07, -0.7885, -0.6151, 1.392e-06, -0.7885, -0.6151, -1.684e-07, -0.7885, -0.6151, 1.082e-06, -0.7885, -0.6151, 4.623e-07, -0.7885, -0.6151, 1.916e-07, -0.7885, -0.6151, 4.623e-07, -0.7885, -0.6151, 1.082e-06, -0.7885, -0.6151, 1.916e-07, -0.7885, -0.6151, 1.082e-06, -0.7885, -0.6151, 0.0, -0.7885, -0.6151, 1.361e-06, -0.7885, -0.6151, 1.916e-07, -0.7885, -0.6151, 0.0, -0.7885, -0.6151, 1.361e-06, -0.7885, -0.6151, 1.741e-06, -0.7885, -0.6151, 1.916e-07, -0.7885, 0.6151, -1.952e-06, 0.7885, 0.6151, -2.076e-06, 0.7885, 0.6151, -6.323e-07, 0.7885, 0.6151, -6.323e-07, 0.7885, 0.2067, 2.529e-07, 0.9784, 0.6151, -1.952e-06, 0.7885, 0.6151, -6.323e-07, 0.7885, 0.2067, 2.789e-07, 0.9784, 0.2067, 2.529e-07, 0.9784, -0.5457, -1.082e-06, 0.838, 0.2067, 2.529e-07, 0.9784, 0.2067, 2.789e-07, 0.9784, -0.5457, -1.082e-06, 0.838, 0.2067, 2.789e-07, 0.9784, -0.5457, -1.03e-06, 0.838, -0.5457, -1.03e-06, 0.838, -0.952, -5.188e-08, 0.306, -0.5457, -1.082e-06, 0.838, -0.5457, -1.03e-06, 0.838, -0.952, 0.0, 0.306, -0.952, -5.188e-08, 0.306, -0.8896, 1.114e-07, -0.4568, -0.952, -5.188e-08, 0.306, -0.952, 0.0, 0.306, -0.8896, 1.114e-07, -0.4568, -0.952, 0.0, 0.306, -0.8896, 0.0, -0.4568, -0.6151, 2.358e-06, -0.7885, -0.8896, 1.114e-07, -0.4568, -0.8896, 0.0, -0.4568, -0.6151, 2.358e-06, -0.7885, -0.6151, 4.097e-06, -0.7885, -0.8896, 1.114e-07, -0.4568, -0.6151, 4.097e-06, -0.7885, -0.6151, 2.358e-06, -0.7885, -0.6151, 2.326e-06, -0.7885, 0.9618, -1.076e-06, 0.2739, 0.9617, -5.906e-08, 0.2739, 0.9617, -4.908e-08, 0.2739, 0.9618, -1.076e-06, 0.2739, 0.9618, -1.096e-06, 0.2739, 0.9617, -5.906e-08, 0.2739, -0.0316, -6.302e-07, -0.9995, -0.03157, 2.946e-07, -0.9995, -0.03157, 3.037e-07, -0.9995, -0.0316, -6.302e-07, -0.9995, -0.0316, -6.482e-07, -0.9995, -0.03157, 2.946e-07, -0.9995, 0.4576, -0.8144, -0.3569, 0.4576, -0.8144, -0.3569, 0.4576, -0.8144, -0.3569, 0.4576, -0.8144, -0.3569, 0.4576, -0.8144, -0.3569, 0.4576, -0.8144, -0.3569, 0.4575, 0.8144, -0.3569, 0.4575, 0.8144, -0.3569, 0.4575, 0.8144, -0.3569, 0.4575, 0.8144, -0.3569, 0.4575, 0.8144, -0.3569, 0.4575, 0.8144, -0.3569, -0.7885, -4.027e-06, 0.6151, -0.7885, -2.452e-06, 0.6151, -0.7885, -3.426e-06, 0.6151, -0.7885, -4.027e-06, 0.6151, -0.7885, -2.851e-06, 0.6151, -0.7885, -2.452e-06, 0.6151, -0.7885, 3.83e-06, 0.6151, -0.7885, 1.845e-06, 0.6151, -0.7885, 2.8e-06, 0.6151, -0.7885, 3.83e-06, 0.6151, -0.7885, 2.565e-06, 0.6151, -0.7885, 1.845e-06, 0.6151, 0.5, 0.0, -0.866, 0.866, 0.0, -0.5, 0.866, 0.0, -0.5, 0.5, 0.0, -0.866, 0.866, 0.0, -0.5, 0.5, 0.0, -0.866, 0.5, 0.0, -0.866, -0.5, 0.0, -0.866, 0.5, 0.0, -0.866, 0.5, 0.0, -0.866, -0.5, 0.0, -0.866, -0.5, 0.0, -0.866, 2.599e-07, -1.0, -7.048e-07, 2.82e-07, -1.0, -1.592e-06, 8.977e-07, -1.0, 0.0, 2.599e-07, -1.0, -7.048e-07, 7.174e-08, -1.0, -1.577e-06, 2.82e-07, -1.0, -1.592e-06, 2.599e-07, -1.0, -7.048e-07, 1.766e-07, -1.0, -4.887e-07, 7.174e-08, -1.0, -1.577e-06, -3.618e-07, -1.0, 0.0, -3.618e-07, -1.0, 0.0, -3.618e-07, -1.0, 0.0, 8.438e-08, 1.0, 3.659e-07, -7.119e-08, 1.0, 0.0, 0.3017, 0.9239, -0.2354, 8.438e-08, 1.0, 3.659e-07, 0.3017, 0.9239, -0.2354, 0.3017, 0.9239, -0.2354, 0.7285, 0.3827, -0.5682, 0.3017, 0.9239, -0.2354, 0.3017, 0.9239, -0.2354, 0.7285, 0.3827, -0.5682, 0.3017, 0.9239, -0.2354, 0.7285, 0.3827, -0.5682, 0.7285, -0.3827, -0.5682, 0.7285, 0.3827, -0.5682, 0.7285, 0.3827, -0.5682, 0.7285, -0.3827, -0.5682, 0.7285, -0.3827, -0.5682, 0.7285, 0.3827, -0.5682, 0.7285, -0.3827, -0.5682, 0.3017, -0.9239, -0.2354, 0.7285, -0.3827, -0.5682, 0.7285, -0.3827, -0.5682, 0.3017, -0.9239, -0.2354, 0.3017, -0.9239, -0.2354, 3.027e-07, -1.0, -1.844e-06, 0.3017, -0.9239, -0.2354, 0.3017, -0.9239, -0.2354, 3.027e-07, -1.0, -1.844e-06, 0.3017, -0.9239, -0.2354, -1.604e-07, -1.0, -1.594e-06, 2.82e-07, 1.0, 9.096e-07, 4.422e-07, 1.0, 6.729e-07, 8.977e-07, 1.0, 0.0, 2.82e-07, 1.0, 9.096e-07, 0.0, 1.0, 1.326e-06, 4.422e-07, 1.0, 6.729e-07, -9.35e-08, 1.0, -2.754e-07, -1.766e-07, 1.0, -4.887e-07, 1.098e-07, 1.0, 2.465e-07, -9.35e-08, 1.0, -2.754e-07, 1.098e-07, 1.0, 2.465e-07, 3.618e-07, 1.0, 8.932e-07, -0.866, -4.091e-07, 0.5, -0.5, -2.007e-06, 0.866, -0.866, 0.0, 0.5, -0.866, -4.091e-07, 0.5, -0.5, -2.243e-06, 0.866, -0.5, -2.007e-06, 0.866, -0.5, -2.243e-06, 0.866, 0.5, -2.273e-06, 0.866, -0.5, -2.007e-06, 0.866, -0.5, -2.243e-06, 0.866, 0.5, -2.027e-06, 0.866, 0.5, -2.273e-06, 0.866, 0.5, -2.027e-06, 0.866, 0.866, -4.255e-07, 0.5, 0.5, -2.273e-06, 0.866, 0.5, -2.027e-06, 0.866, 0.866, 0.0, 0.5, 0.866, -4.255e-07, 0.5, -0.06352, -0.8556, 0.5138, -0.5127, -0.7597, 0.3999, -0.5127, -0.7597, 0.3999, -0.06351, -0.8556, 0.5138, -0.5127, -0.7597, 0.3999, -0.06348, -0.8555, 0.5138, 0.3456, -0.7432, 0.5729, -0.06351, -0.8556, 0.5138, -0.06348, -0.8555, 0.5138, 0.3456, -0.7432, 0.5729, 0.2746, -0.7531, 0.5978, -0.06351, -0.8556, 0.5138, 0.3456, -0.7432, 0.5729, 0.2094, -0.7433, 0.6354, 0.2746, -0.7531, 0.5978, 0.2746, -0.7531, 0.5978, 0.2094, -0.7433, 0.6354, -0.05913, -0.7486, 0.6604, 0.2746, -0.7531, 0.5978, -0.05913, -0.7486, 0.6604, -0.2187, -0.7767, 0.5906, -0.05913, -0.7486, 0.6604, -0.3851, -0.7489, 0.5393, -0.2187, -0.7767, 0.5906, -0.6168, -0.7489, 0.2422, -0.2187, -0.7767, 0.5906, -0.3851, -0.7489, 0.5393, -0.6168, -0.7489, 0.2422, -0.6261, -0.7767, 0.06833, -0.2187, -0.7767, 0.5906, -0.6168, -0.7489, 0.2422, -0.6549, -0.7486, -0.1034, -0.6261, -0.7767, 0.06833, -0.6549, -0.7486, -0.1034, -0.513, -0.7531, -0.4119, -0.6261, -0.7767, 0.06833, -0.6549, -0.7486, -0.1034, -0.5653, -0.7433, -0.3577, -0.513, -0.7531, -0.4119, -0.4715, -0.7432, -0.4747, -0.513, -0.7531, -0.4119, -0.5653, -0.7433, -0.3577, -0.5492, -0.7921, -0.2663, -0.513, -0.7531, -0.4119, -0.4715, -0.7432, -0.4747, -0.5492, -0.7921, -0.2663, -0.4715, -0.7432, -0.4747, -0.5496, -0.7919, -0.2661, -0.5492, -0.7921, -0.2663, -0.5496, -0.7919, -0.2661, -0.6531, -0.7572, 0.003022, -0.5492, -0.7921, -0.2663, -0.6531, -0.7572, 0.003022, -0.6531, -0.7573, 0.00296, -0.6531, 0.7573, 0.002926, -0.6531, 0.7573, 0.002948, -0.5496, 0.7919, -0.2661, -0.6531, 0.7573, 0.002926, -0.5496, 0.7919, -0.2661, -0.5496, 0.792, -0.266, -0.5496, 0.792, -0.266, -0.5496, 0.7919, -0.2661, -0.4715, 0.7432, -0.4747, -0.5496, 0.792, -0.266, -0.4715, 0.7432, -0.4747, -0.513, 0.7531, -0.4119, -0.4715, 0.7432, -0.4747, -0.5653, 0.7433, -0.3578, -0.513, 0.7531, -0.4119, -0.5653, 0.7433, -0.3578, -0.6261, 0.7767, 0.06833, -0.513, 0.7531, -0.4119, -0.5653, 0.7433, -0.3578, -0.6549, 0.7486, -0.1034, -0.6261, 0.7767, 0.06833, -0.6168, 0.7489, 0.2423, -0.6261, 0.7767, 0.06833, -0.6549, 0.7486, -0.1034, -0.2187, 0.7767, 0.5907, -0.6261, 0.7767, 0.06833, -0.6168, 0.7489, 0.2423, -0.2187, 0.7767, 0.5907, -0.6168, 0.7489, 0.2423, -0.3851, 0.7489, 0.5393, -0.05913, 0.7486, 0.6604, -0.2187, 0.7767, 0.5907, -0.3851, 0.7489, 0.5393, 0.2746, 0.7531, 0.5978, -0.2187, 0.7767, 0.5907, -0.05913, 0.7486, 0.6604, 0.2746, 0.7531, 0.5978, -0.05913, 0.7486, 0.6604, 0.2094, 0.7433, 0.6354, 0.3456, 0.7432, 0.5729, 0.2746, 0.7531, 0.5978, 0.2094, 0.7433, 0.6354, 0.3456, 0.7432, 0.5729, -0.06349, 0.8555, 0.5138, 0.2746, 0.7531, 0.5978, 0.3456, 0.7432, 0.5729, -0.06352, 0.8556, 0.5138, -0.06349, 0.8555, 0.5138, -0.5127, 0.7597, 0.3999, -0.06349, 0.8555, 0.5138, -0.06352, 0.8556, 0.5138, -0.5127, 0.7597, 0.3999, -0.06352, 0.8556, 0.5138, -0.5127, 0.7597, 0.3999, -0.6531, 0.7573, 0.002961, -0.5496, 0.7919, -0.2661, -0.6531, 0.7573, 0.002961, -0.6531, 0.7573, 0.002934, -0.5496, 0.7919, -0.2661, -0.5496, 0.7919, -0.266, -0.5496, 0.7919, -0.2661, -0.513, 0.7532, -0.4119, -0.5496, 0.7919, -0.266, -0.5496, 0.7919, -0.2661, -0.4715, 0.7432, -0.4747, -0.513, 0.7532, -0.4119, -0.4715, 0.7432, -0.4747, -0.5653, 0.7433, -0.3578, -0.513, 0.7532, -0.4119, -0.513, 0.7532, -0.4119, -0.5653, 0.7433, -0.3578, -0.6549, 0.7486, -0.1034, -0.513, 0.7532, -0.4119, -0.6549, 0.7486, -0.1034, -0.6261, 0.7767, 0.06834, -0.6168, 0.7489, 0.2423, -0.6261, 0.7767, 0.06834, -0.6549, 0.7486, -0.1034, -0.6261, 0.7767, 0.06834, -0.6168, 0.7489, 0.2423, -0.3851, 0.7489, 0.5393, -0.6261, 0.7767, 0.06834, -0.3851, 0.7489, 0.5393, -0.2187, 0.7767, 0.5907, -0.05912, 0.7486, 0.6604, -0.2187, 0.7767, 0.5907, -0.3851, 0.7489, 0.5393, -0.2187, 0.7767, 0.5907, -0.05912, 0.7486, 0.6604, 0.2094, 0.7433, 0.6354, -0.2187, 0.7767, 0.5907, 0.2094, 0.7433, 0.6354, 0.2746, 0.7532, 0.5978, 0.3456, 0.7432, 0.5729, 0.2746, 0.7532, 0.5978, 0.2094, 0.7433, 0.6354, -0.0635, 0.8555, 0.5138, 0.2746, 0.7532, 0.5978, 0.3456, 0.7432, 0.5729, -0.0635, 0.8555, 0.5138, -0.06348, 0.8555, 0.5138, 0.2746, 0.7532, 0.5978, -0.5127, 0.7597, 0.3999, -0.06348, 0.8555, 0.5138, -0.0635, 0.8555, 0.5138, -0.5127, 0.7597, 0.3999, -0.5127, 0.7597, 0.3999, -0.06348, 0.8555, 0.5138, -0.5127, -0.7597, 0.3999, -0.5127, -0.7597, 0.3999, -0.0635, -0.8555, 0.5138, -0.5127, -0.7597, 0.3999, -0.0635, -0.8555, 0.5138, -0.06349, -0.8555, 0.5138, 0.2746, -0.7532, 0.5978, -0.06349, -0.8555, 0.5138, -0.0635, -0.8555, 0.5138, 0.2746, -0.7532, 0.5978, -0.0635, -0.8555, 0.5138, 0.3456, -0.7432, 0.5729, 0.3456, -0.7432, 0.5729, 0.2094, -0.7433, 0.6354, 0.2746, -0.7532, 0.5978, -0.05909, -0.7486, 0.6604, 0.2746, -0.7532, 0.5978, 0.2094, -0.7433, 0.6354, -0.05909, -0.7486, 0.6604, -0.2187, -0.7767, 0.5907, 0.2746, -0.7532, 0.5978, -0.05909, -0.7486, 0.6604, -0.3851, -0.7489, 0.5393, -0.2187, -0.7767, 0.5907, -0.6261, -0.7767, 0.06833, -0.2187, -0.7767, 0.5907, -0.3851, -0.7489, 0.5393, -0.6261, -0.7767, 0.06833, -0.3851, -0.7489, 0.5393, -0.6168, -0.7489, 0.2423, -0.6168, -0.7489, 0.2423, -0.6549, -0.7486, -0.1034, -0.6261, -0.7767, 0.06833, -0.5129, -0.7532, -0.4118, -0.6261, -0.7767, 0.06833, -0.6549, -0.7486, -0.1034, -0.5129, -0.7532, -0.4118, -0.6549, -0.7486, -0.1034, -0.5653, -0.7433, -0.3578, -0.4715, -0.7432, -0.4747, -0.5129, -0.7532, -0.4118, -0.5653, -0.7433, -0.3578, -0.4715, -0.7432, -0.4747, -0.55, -0.7918, -0.2658, -0.5129, -0.7532, -0.4118, -0.4715, -0.7432, -0.4747, -0.5496, -0.7919, -0.266, -0.55, -0.7918, -0.2658, -0.6529, -0.7575, 0.002696, -0.55, -0.7918, -0.2658, -0.5496, -0.7919, -0.266, -0.6529, -0.7575, 0.002696, -0.6531, -0.7573, 0.002961, -0.55, -0.7918, -0.2658, -0.7885, 3.83e-06, 0.6151, -0.7885, -3.426e-06, 0.6151, -0.7885, 2.565e-06, 0.6151, -0.7885, -2.452e-06, 0.6151, -0.7885, 2.565e-06, 0.6151, -0.7885, -3.426e-06, 0.6151, -0.7885, 2.8e-06, 0.6151, -0.7885, 1.845e-06, 0.6151, -0.7885, -4.027e-06, 0.6151, -0.7885, 1.845e-06, 0.6151, -0.7885, -2.851e-06, 0.6151, -0.7885, -4.027e-06, 0.6151, 0.0, -1.0, -2.282e-07, 0.0, -1.0, -2.012e-07, 0.0, -0.9239, 0.3827, 0.0, -1.0, -2.282e-07, 0.0, -0.9239, 0.3827, 0.0, -0.9239, 0.3827, 0.0, -0.3826, 0.9239, 0.0, -0.9239, 0.3827, 0.0, -0.9239, 0.3827, 0.0, -0.3826, 0.9239, 0.0, -0.9239, 0.3827, 0.0, -0.3827, 0.9239, 0.0, -0.3827, 0.9239, 0.0, 0.3827, 0.9239, 0.0, -0.3826, 0.9239, 0.0, -0.3827, 0.9239, 0.0, 0.3826, 0.9239, 0.0, 0.3827, 0.9239, 0.0, 0.3826, 0.9239, 0.0, 0.9239, 0.3827, 0.0, 0.3827, 0.9239, 0.0, 0.3826, 0.9239, 0.0, 0.9239, 0.3827, 0.0, 0.9239, 0.3827, 0.0, 0.9239, 0.3827, 0.0, 0.9239, 0.3827, 0.0, 1.0, 4.024e-07, 0.0, 0.9239, 0.3827, 0.0, 1.0, 4.024e-07, 0.0, 1.0, 4.024e-07, 2.82e-07, -1.0, 9.096e-07, 8.977e-07, -1.0, 0.0, 3.811e-07, -1.0, -4.598e-07, 3.811e-07, -1.0, -4.598e-07, 1.435e-07, -1.0, 3.904e-07, 2.82e-07, -1.0, 9.096e-07, 3.811e-07, -1.0, -4.598e-07, 3.532e-07, -1.0, -9.775e-07, 1.435e-07, -1.0, 3.904e-07, -7.235e-07, -1.0, -6.699e-07, -7.235e-07, -1.0, -6.699e-07, -7.235e-07, -1.0, -6.699e-07, -0.06352, -0.8556, 0.5138, -0.5127, -0.7597, 0.3999, -0.5127, -0.7597, 0.3999, -0.06351, -0.8556, 0.5138, -0.5127, -0.7597, 0.3999, -0.06347, -0.8555, 0.5138, 0.3456, -0.7432, 0.5729, -0.06351, -0.8556, 0.5138, -0.06347, -0.8555, 0.5138, 0.3456, -0.7432, 0.5729, 0.2747, -0.7531, 0.5978, -0.06351, -0.8556, 0.5138, 0.3456, -0.7432, 0.5729, 0.2094, -0.7433, 0.6354, 0.2747, -0.7531, 0.5978, 0.2747, -0.7531, 0.5978, 0.2094, -0.7433, 0.6354, -0.05909, -0.7486, 0.6604, 0.2747, -0.7531, 0.5978, -0.05909, -0.7486, 0.6604, -0.2187, -0.7767, 0.5907, -0.05909, -0.7486, 0.6604, -0.3851, -0.7489, 0.5393, -0.2187, -0.7767, 0.5907, -0.6168, -0.7489, 0.2423, -0.2187, -0.7767, 0.5907, -0.3851, -0.7489, 0.5393, -0.6168, -0.7489, 0.2423, -0.6261, -0.7767, 0.06833, -0.2187, -0.7767, 0.5907, -0.6168, -0.7489, 0.2423, -0.6549, -0.7486, -0.1034, -0.6261, -0.7767, 0.06833, -0.6549, -0.7486, -0.1034, -0.5129, -0.7532, -0.4118, -0.6261, -0.7767, 0.06833, -0.6549, -0.7486, -0.1034, -0.5653, -0.7433, -0.3578, -0.5129, -0.7532, -0.4118, -0.4715, -0.7432, -0.4747, -0.5129, -0.7532, -0.4118, -0.5653, -0.7433, -0.3578, -0.5498, -0.7919, -0.2659, -0.5129, -0.7532, -0.4118, -0.4715, -0.7432, -0.4747, -0.5498, -0.7919, -0.2659, -0.4715, -0.7432, -0.4747, -0.5496, -0.7919, -0.266, -0.5498, -0.7919, -0.2659, -0.5496, -0.7919, -0.266, -0.653, -0.7573, 0.00289, -0.5498, -0.7919, -0.2659, -0.653, -0.7573, 0.00289, -0.6531, -0.7573, 0.002959, 6.576e-08, 1.0, 8.955e-07, 6.576e-08, 1.0, 8.955e-07, 6.576e-08, 1.0, 8.955e-07, -4.977e-07, 1.0, -5.917e-07, -1.117e-07, 1.0, -4.411e-07, -5.909e-08, 1.0, -4.892e-07, -4.977e-07, 1.0, -5.917e-07, -4.304e-07, 1.0, -4.525e-07, -1.117e-07, 1.0, -4.411e-07, -4.304e-07, 1.0, -4.525e-07, 3.618e-07, 1.0, 0.0, -1.117e-07, 1.0, -4.411e-07, -0.5127, 0.7597, 0.3999, -0.5127, 0.7597, 0.3999, -0.06348, 0.8555, 0.5138, -0.5127, 0.7597, 0.3999, -0.06348, 0.8555, 0.5138, -0.0635, 0.8555, 0.5138, -0.0635, 0.8555, 0.5138, -0.06348, 0.8555, 0.5138, 0.2746, 0.7532, 0.5978, -0.0635, 0.8555, 0.5138, 0.2746, 0.7532, 0.5978, 0.3456, 0.7432, 0.5729, 0.3456, 0.7432, 0.5729, 0.2746, 0.7532, 0.5978, 0.2094, 0.7433, 0.6354, -0.2187, 0.7767, 0.5907, 0.2094, 0.7433, 0.6354, 0.2746, 0.7532, 0.5978, -0.2187, 0.7767, 0.5907, -0.05912, 0.7486, 0.6604, 0.2094, 0.7433, 0.6354, -0.05912, 0.7486, 0.6604, -0.2187, 0.7767, 0.5907, -0.3851, 0.7489, 0.5393, -0.6261, 0.7767, 0.06834, -0.3851, 0.7489, 0.5393, -0.2187, 0.7767, 0.5907, -0.6261, 0.7767, 0.06834, -0.6168, 0.7489, 0.2423, -0.3851, 0.7489, 0.5393, -0.6168, 0.7489, 0.2423, -0.6261, 0.7767, 0.06834, -0.6549, 0.7486, -0.1034, -0.513, 0.7531, -0.4119, -0.6549, 0.7486, -0.1034, -0.6261, 0.7767, 0.06834, -0.513, 0.7531, -0.4119, -0.5653, 0.7433, -0.3578, -0.6549, 0.7486, -0.1034, -0.4715, 0.7432, -0.4747, -0.5653, 0.7433, -0.3578, -0.513, 0.7531, -0.4119, -0.5496, 0.7919, -0.2661, -0.4715, 0.7432, -0.4747, -0.513, 0.7531, -0.4119, -0.5496, 0.7919, -0.2661, -0.513, 0.7531, -0.4119, -0.5496, 0.7919, -0.2661, -0.6531, 0.7573, 0.002934, -0.5496, 0.7919, -0.2661, -0.5496, 0.7919, -0.2661, -0.6531, 0.7573, 0.002961, -0.5496, 0.7919, -0.266, -0.6531, 0.7573, 0.002961, 0.6151, 0.0, 0.7885, 0.6151, 0.0, 0.7885, 0.6151, 0.0, 0.7885, 0.6151, 0.0, 0.7885, 0.6151, 0.0, 0.7885, 0.6151, 0.0, 0.7885, 0.6151, -6.646e-07, 0.7885, 0.6151, 0.0, 0.7885, 0.6151, 0.0, 0.7885, 0.6151, -6.646e-07, 0.7885, 0.6151, -7.551e-07, 0.7885, 0.6151, 0.0, 0.7885, 0.6151, -8.229e-07, 0.7885, 0.6151, -7.551e-07, 0.7885, 0.6151, -6.646e-07, 0.7885, 0.6151, 4.4e-07, 0.7885, 0.6151, -7.551e-07, 0.7885, 0.6151, -8.229e-07, 0.7885, 0.6151, 4.4e-07, 0.7885, 0.6151, 6.465e-07, 0.7885, 0.6151, -7.551e-07, 0.7885, 0.6151, 8.79e-07, 0.7885, 0.6151, 6.465e-07, 0.7885, 0.6151, 4.4e-07, 0.7885, 0.6151, -1.182e-06, 0.7885, 0.6151, 6.465e-07, 0.7885, 0.6151, 8.79e-07, 0.7885, 0.6151, -1.182e-06, 0.7885, 0.6151, -1.035e-06, 0.7885, 0.6151, 6.465e-07, 0.7885, 0.6151, -1.035e-06, 0.7885, 0.6151, -1.182e-06, 0.7885, 0.6151, -2.857e-07, 0.7885, 0.6151, -1.035e-06, 0.7885, 0.6151, -2.857e-07, 0.7885, 0.6151, 0.0, 0.7885, 0.6151, -4.042e-06, 0.7885, 0.6151, -2.352e-06, 0.7885, 0.6151, -2.332e-06, 0.7885, 0.6151, -2.332e-06, 0.7885, 0.6151, -2.02e-07, 0.7885, 0.6151, -4.042e-06, 0.7885, 0.6151, -2.332e-06, 0.7885, 0.6151, 0.0, 0.7885, 0.6151, -2.02e-07, 0.7885, 1.0, 0.0, 0.007524, 1.0, 0.0, 0.007524, 0.897, 0.0, 0.4421, 1.0, 0.0, 0.007524, 0.897, 0.0, 0.4421, 0.897, 0.0, 0.4421, 0.897, 0.0, 0.4421, 0.7021, 0.0, 0.712, 0.897, 0.0, 0.4421, 0.897, 0.0, 0.4421, 0.7021, 0.0, 0.712, 0.7021, 0.0, 0.712, 0.847, 0.0, 0.5316, 0.7021, 0.0, 0.712, 0.7021, 0.0, 0.712, 0.847, 0.0, 0.5316, 0.7021, 0.0, 0.712, 0.847, 0.0, 0.5316, 0.986, 0.0, 0.167, 0.847, 0.0, 0.5316, 0.847, 0.0, 0.5316, 0.986, 0.0, 0.167, 0.986, 0.0, 0.167, 0.847, 0.0, 0.5316, 0.9265, 0.0, -0.3762, 0.986, 0.0, 0.167, 0.986, 0.0, 0.167, 0.9265, 0.0, -0.3762, 0.986, 0.0, 0.167, 0.9265, 0.0, -0.3762, 0.5904, 0.0, -0.8071, 0.9265, 0.0, -0.3762, 0.9265, 0.0, -0.3762, 0.5904, 0.0, -0.8071, 0.5904, 0.0, -0.8071, 0.9265, 0.0, -0.3762, 0.5904, 0.0, -0.8071, 0.07797, 0.0, -0.997, 0.5904, 0.0, -0.8071, 0.5904, 0.0, -0.8071, 0.07797, 0.0, -0.997, 0.07797, 0.0, -0.997, -0.3095, 0.0, -0.9509, 0.07797, 0.0, -0.997, 0.07797, 0.0, -0.997, -0.3095, 0.0, -0.9509, -0.3095, 0.0, -0.9509, 0.07797, 0.0, -0.997, -0.3095, 0.0, -0.9509, -0.5197, 0.0, -0.8543, -0.3095, 0.0, -0.9509, -0.3095, 0.0, -0.9509, -0.5197, 0.0, -0.8543, -0.5197, 0.0, -0.8543, -0.5197, 0.0, -0.8543, -0.5197, 0.0, -0.8543, -0.6151, 0.0, -0.7885, -0.5197, 0.0, -0.8543, -0.6151, 0.0, -0.7885, -0.6151, 0.0, -0.7885, -0.6151, 1.582e-06, -0.7885, -0.6151, 1.776e-06, -0.7885, -0.5197, 9.756e-08, -0.8543, -0.6151, 1.582e-06, -0.7885, -0.5197, 9.756e-08, -0.8543, -0.5197, 0.0, -0.8543, -0.5197, 0.0, -0.8543, -0.5197, 9.756e-08, -0.8543, -0.3095, 0.0, -0.9509, -0.5197, 0.0, -0.8543, -0.3095, 0.0, -0.9509, -0.3095, 0.0, -0.9509, 0.07797, 1.277e-07, -0.997, -0.3095, 0.0, -0.9509, -0.3095, 0.0, -0.9509, 0.07797, 1.277e-07, -0.997, -0.3095, 0.0, -0.9509, 0.07797, 0.0, -0.997, 0.07797, 1.277e-07, -0.997, 0.07797, 0.0, -0.997, 0.5904, 4.948e-07, -0.8071, 0.07797, 1.277e-07, -0.997, 0.5904, 4.948e-07, -0.8071, 0.5904, 6.005e-07, -0.8071, 0.9265, 2.193e-08, -0.3762, 0.5904, 6.005e-07, -0.8071, 0.5904, 4.948e-07, -0.8071, 0.9265, 2.193e-08, -0.3762, 0.9265, 0.0, -0.3762, 0.5904, 6.005e-07, -0.8071, 0.9265, 0.0, -0.3762, 0.9265, 2.193e-08, -0.3762, 0.986, 0.0, 0.167, 0.9265, 0.0, -0.3762, 0.986, 0.0, 0.167, 0.986, 0.0, 0.167, 0.847, 0.0, 0.5316, 0.986, 0.0, 0.167, 0.986, 0.0, 0.167, 0.847, 0.0, 0.5316, 0.847, 0.0, 0.5316, 0.986, 0.0, 0.167, 0.847, 0.0, 0.5316, 0.847, 0.0, 0.5316, 0.7021, 0.0, 0.712, 0.847, 0.0, 0.5316, 0.7021, 0.0, 0.712, 0.7021, 0.0, 0.712, 0.7021, 0.0, 0.712, 0.897, 0.0, 0.4421, 0.7021, 0.0, 0.712, 0.7021, 0.0, 0.712, 0.897, 1.07e-05, 0.4421, 0.897, 0.0, 0.4421, 1.0, 0.0, 0.007524, 0.897, 0.0, 0.4421, 0.897, 1.07e-05, 0.4421, 1.0, 0.0, 0.007524, 0.897, 0.0, 0.4421, 1.0, 0.0, 0.007524, 0.0, 1.0, -2.816e-07, 0.0, 1.0, 2.816e-07, 0.0, 1.0, -2.253e-06, 0.0, 1.0, -2.816e-07, 0.0, 1.0, 5.633e-07, 0.0, 1.0, 2.816e-07, 0.0, 1.0, -2.816e-07, 0.0, 1.0, 0.0, 0.0, 1.0, 5.633e-07, 0.0, 1.0, -2.816e-07, 0.0, 1.0, 0.0, 0.0, 1.0, 0.0, 1.0, 0.0, 0.007524, 1.0, 0.0, 0.007524, 0.897, 0.0, 0.4421, 1.0, 0.0, 0.007524, 0.897, 0.0, 0.4421, 0.897, 0.0, 0.4421, 0.897, 0.0, 0.4421, 0.7021, 0.0, 0.712, 0.897, 0.0, 0.4421, 0.897, 0.0, 0.4421, 0.7021, 0.0, 0.712, 0.7021, 0.0, 0.712, 0.847, 0.0, 0.5316, 0.7021, 0.0, 0.712, 0.7021, 0.0, 0.712, 0.847, 0.0, 0.5316, 0.7021, 0.0, 0.712, 0.847, 0.0, 0.5316, 0.986, 0.0, 0.167, 0.847, 0.0, 0.5316, 0.847, 0.0, 0.5316, 0.986, 0.0, 0.167, 0.986, 0.0, 0.167, 0.847, 0.0, 0.5316, 0.9265, 0.0, -0.3762, 0.986, 0.0, 0.167, 0.986, 0.0, 0.167, 0.9265, 0.0, -0.3762, 0.986, 0.0, 0.167, 0.9265, 0.0, -0.3762, 0.5904, 0.0, -0.8071, 0.9265, 0.0, -0.3762, 0.9265, 0.0, -0.3762, 0.5904, 0.0, -0.8071, 0.5904, 0.0, -0.8071, 0.9265, 0.0, -0.3762, 0.5904, 0.0, -0.8071, 0.07797, 0.0, -0.997, 0.5904, 0.0, -0.8071, 0.5904, 0.0, -0.8071, 0.07797, 0.0, -0.997, 0.07797, 0.0, -0.997, -0.3095, 0.0, -0.9509, 0.07797, 0.0, -0.997, 0.07797, 0.0, -0.997, -0.3095, 0.0, -0.9509, -0.3095, 0.0, -0.9509, 0.07797, 0.0, -0.997, -0.3095, 0.0, -0.9509, -0.5197, 0.0, -0.8543, -0.3095, 0.0, -0.9509, -0.3095, 0.0, -0.9509, -0.5197, 0.0, -0.8543, -0.5197, 0.0, -0.8543, -0.5197, 0.0, -0.8543, -0.5197, 0.0, -0.8543, -0.6151, 0.0, -0.7885, -0.5197, 0.0, -0.8543, -0.6151, 0.0, -0.7885, -0.6151, 0.0, -0.7885, 0.0, -1.0, -1.408e-07, 0.0, -1.0, 0.0, 0.0, -1.0, 0.0, 0.0, -1.0, -1.408e-07, 0.0, -1.0, 2.816e-07, 0.0, -1.0, 0.0, 0.0, -1.0, -1.408e-07, 0.0, -1.0, 1.408e-07, 0.0, -1.0, 2.816e-07, 0.0, -1.0, -1.408e-07, 0.0, -1.0, -1.127e-06, 0.0, -1.0, 1.408e-07])] * 3)])
me_construction_light_physics = bpy.data.meshes.new('construction_light_physics')
me_construction_light_physics.from_pydata([(-18.13, -13.73, 8.127), (-18.13, -13.73, -8.127), (-14.74, -24.0, -15.7), (-14.74, -24.0, 15.7), (-12.57, -6.609, 8.127), (-1.763, -7.389, 15.7), (-12.57, -6.609, -8.127), (-1.763, -7.389, -15.7), (3.26, -11.31, 15.7), (3.26, -11.31, -15.7), (-9.72, -27.93, -15.7), (-9.72, -27.93, 15.7), (0.9928, -0.1045, 10.71), (0.9928, -8.416, 12.3), (0.9928, -8.416, 10.71), (0.9928, 1.479, 12.3), (-1.023, -8.416, 12.3), (-1.023, -8.416, 10.71), (-1.023, -0.1045, 10.71), (-1.023, 1.479, 12.3), (0.9928, 0.0, 10.59), (-1.023, 0.0, 10.59), (0.9928, 0.0, -10.59), (-1.023, 0.0, -10.59), (0.9928, 1.583, -12.23), (0.9928, 1.583, 12.23), (-1.023, 1.583, 12.23), (-1.023, 1.583, -12.23), (-1.023, -8.416, -10.71), (0.9928, -0.1045, -10.71), (-1.023, -0.1045, -10.71), (0.9928, -8.416, -10.71), (0.9928, -8.416, -12.3), (0.9928, 1.479, -12.3), (-1.023, -8.416, -12.3), (-1.023, 1.479, -12.3)], [], [(0, 1, 2), (0, 2, 3), (0, 3, 4), (3, 5, 4), (1, 0, 6), (6, 0, 4), (7, 6, 4), (7, 4, 5), (5, 8, 9), (5, 9, 7), (2, 7, 9), (2, 9, 10), (7, 2, 6), (2, 11, 3), (2, 10, 11), (3, 8, 5), (3, 11, 8), (2, 1, 6), (8, 10, 9), (8, 11, 10), (12, 13, 14), (12, 15, 13), (13, 16, 14), (16, 17, 14), (14, 18, 12), (18, 14, 17), (12, 18, 15), (15, 18, 19), (13, 15, 16), (15, 19, 16), (19, 18, 16), (16, 18, 17), (20, 21, 22), (21, 23, 22), (22, 24, 20), (24, 25, 20), (23, 24, 22), (20, 26, 21), (20, 25, 26), (25, 24, 27), (25, 27, 26), (26, 27, 21), (21, 27, 23), (27, 24, 23), (28, 29, 30), (28, 31, 29), (29, 32, 33), (29, 31, 32), (28, 32, 31), (28, 34, 32), (33, 32, 34), (33, 34, 35), (29, 33, 35), (30, 34, 28), (34, 30, 35), (30, 29, 35)])
me_construction_light_physics.polygons.foreach_set('use_smooth', [True] * 56)
_uv = me_construction_light_physics.uv_layers.new(name='UVMap')
_uv.uv.foreach_set('vector', [0.0, 0.0, 0.0, 0.0, 0.0, 0.0, 0.0, 0.0, 0.0, 0.0, 0.0, 0.0, 0.0, 0.0, 0.0, 0.0, 0.0, 0.0, 0.0, 0.0, 0.0, 0.0, 0.0, 0.0, 0.0, 0.0, 0.0, 0.0, 0.0, 0.0, 0.0, 0.0, 0.0, 0.0, 0.0, 0.0, 0.0, 0.0, 0.0, 0.0, 0.0, 0.0, 0.0, 0.0, 0.0, 0.0, 0.0, 0.0, 0.0, 0.0, 0.0, 0.0, 0.0, 0.0, 0.0, 0.0, 0.0, 0.0, 0.0, 0.0, 0.0, 0.0, 0.0, 0.0, 0.0, 0.0, 0.0, 0.0, 0.0, 0.0, 0.0, 0.0, 0.0, 0.0, 0.0, 0.0, 0.0, 0.0, 0.0, 0.0, 0.0, 0.0, 0.0, 0.0, 0.0, 0.0, 0.0, 0.0, 0.0, 0.0, 0.0, 0.0, 0.0, 0.0, 0.0, 0.0, 0.0, 0.0, 0.0, 0.0, 0.0, 0.0, 0.0, 0.0, 0.0, 0.0, 0.0, 0.0, 0.0, 0.0, 0.0, 0.0, 0.0, 0.0, 0.0, 0.0, 0.0, 0.0, 0.0, 0.0, 0.0, 0.0, 0.0, 0.0, 0.0, 0.0, 0.0, 0.0, 0.0, 0.0, 0.0, 0.0, 0.0, 0.0, 0.0, 0.0, 0.0, 0.0, 0.0, 0.0, 0.0, 0.0, 0.0, 0.0, 0.0, 0.0, 0.0, 0.0, 0.0, 0.0, 0.0, 0.0, 0.0, 0.0, 0.0, 0.0, 0.0, 0.0, 0.0, 0.0, 0.0, 0.0, 0.0, 0.0, 0.0, 0.0, 0.0, 0.0, 0.0, 0.0, 0.0, 0.0, 0.0, 0.0, 0.0, 0.0, 0.0, 0.0, 0.0, 0.0, 0.0, 0.0, 0.0, 0.0, 0.0, 0.0, 0.0, 0.0, 0.0, 0.0, 0.0, 0.0, 0.0, 0.0, 0.0, 0.0, 0.0, 0.0, 0.0, 0.0, 0.0, 0.0, 0.0, 0.0, 0.0, 0.0, 0.0, 0.0, 0.0, 0.0, 0.0, 0.0, 0.0, 0.0, 0.0, 0.0, 0.0, 0.0, 0.0, 0.0, 0.0, 0.0, 0.0, 0.0, 0.0, 0.0, 0.0, 0.0, 0.0, 0.0, 0.0, 0.0, 0.0, 0.0, 0.0, 0.0, 0.0, 0.0, 0.0, 0.0, 0.0, 0.0, 0.0, 0.0, 0.0, 0.0, 0.0, 0.0, 0.0, 0.0, 0.0, 0.0, 0.0, 0.0, 0.0, 0.0, 0.0, 0.0, 0.0, 0.0, 0.0, 0.0, 0.0, 0.0, 0.0, 0.0, 0.0, 0.0, 0.0, 0.0, 0.0, 0.0, 0.0, 0.0, 0.0, 0.0, 0.0, 0.0, 0.0, 0.0, 0.0, 0.0, 0.0, 0.0, 0.0, 0.0, 0.0, 0.0, 0.0, 0.0, 0.0, 0.0, 0.0, 0.0, 0.0, 0.0, 0.0, 0.0, 0.0, 0.0, 0.0, 0.0, 0.0, 0.0, 0.0, 0.0, 0.0, 0.0, 0.0, 0.0, 0.0, 0.0, 0.0, 0.0, 0.0, 0.0, 0.0, 0.0, 0.0, 0.0, 0.0, 0.0, 0.0, 0.0, 0.0, 0.0, 0.0, 0.0, 0.0, 0.0, 0.0, 0.0, 0.0, 0.0, 0.0, 0.0])
me_construction_light_physics.materials.append(mat_phy)
me_construction_light_physics.use_remesh_fix_poles = True
me_construction_light_physics.use_remesh_preserve_attributes = False
me_construction_light_physics.use_mirror_vertex_groups = False
me_construction_light_physics.update()
me_construction_light_physics.normals_split_custom_set([tuple(v) for v in zip(*[iter([-0.07878, -0.1041, -0.9914, -0.2185, 0.2291, -0.9486, 0.3018, 0.4842, -0.8213, -0.07878, -0.1041, -0.9914, 0.3018, 0.4842, -0.8213, 0.1481, -0.6462, -0.7487, -0.07878, -0.1041, -0.9914, 0.1481, -0.6462, -0.7487, -0.8937, -0.3247, -0.3097, 0.1481, -0.6462, -0.7487, -0.9045, -0.3893, 0.1744, -0.8937, -0.3247, -0.3097, -0.2185, 0.2291, -0.9486, -0.07878, -0.1041, -0.9914, -0.7178, 0.3913, -0.5759, -0.7178, 0.3913, -0.5759, -0.07878, -0.1041, -0.9914, -0.8937, -0.3247, -0.3097, -0.9211, 0.3872, 0.04128, -0.7178, 0.3913, -0.5759, -0.8937, -0.3247, -0.3097, -0.9211, 0.3872, 0.04128, -0.8937, -0.3247, -0.3097, -0.9045, -0.3893, 0.1744, -0.9045, -0.3893, 0.1744, 0.4814, -0.1968, 0.8541, 0.1125, 0.3281, 0.9379, -0.9045, -0.3893, 0.1744, 0.1125, 0.3281, 0.9379, -0.9211, 0.3872, 0.04128, 0.3018, 0.4842, -0.8213, -0.9211, 0.3872, 0.04128, 0.1125, 0.3281, 0.9379, 0.3018, 0.4842, -0.8213, 0.1125, 0.3281, 0.9379, 0.7229, 0.09984, 0.6837, -0.9211, 0.3872, 0.04128, 0.3018, 0.4842, -0.8213, -0.7178, 0.3913, -0.5759, 0.3018, 0.4842, -0.8213, 0.9208, -0.1711, 0.3506, 0.1481, -0.6462, -0.7487, 0.3018, 0.4842, -0.8213, 0.7229, 0.09984, 0.6837, 0.9208, -0.1711, 0.3506, 0.1481, -0.6462, -0.7487, 0.4814, -0.1968, 0.8541, -0.9045, -0.3893, 0.1744, 0.1481, -0.6462, -0.7487, 0.9208, -0.1711, 0.3506, 0.4814, -0.1968, 0.8541, 0.3018, 0.4842, -0.8213, -0.2185, 0.2291, -0.9486, -0.7178, 0.3913, -0.5759, 0.4814, -0.1968, 0.8541, 0.7229, 0.09984, 0.6837, 0.1125, 0.3281, 0.9379, 0.4814, -0.1968, 0.8541, 0.9208, -0.1711, 0.3506, 0.7229, 0.09984, 0.6837, -0.09068, 0.5666, 0.819, 0.09067, -0.5666, 0.819, 0.1746, 0.9165, 0.3599, -0.09068, 0.5666, 0.819, -0.17, -0.8927, 0.4174, 0.09067, -0.5666, 0.819, 0.09067, -0.5666, 0.819, 0.1286, -0.8038, -0.5809, 0.1746, 0.9165, 0.3599, 0.1286, -0.8038, -0.5809, 0.1482, 0.7777, -0.6109, 0.1746, 0.9165, 0.3599, 0.1746, 0.9165, 0.3599, -0.1286, 0.8038, -0.5808, -0.09068, 0.5666, 0.819, -0.1286, 0.8038, -0.5808, 0.1746, 0.9165, 0.3599, 0.1482, 0.7777, -0.6109, -0.09068, 0.5666, 0.819, -0.1286, 0.8038, -0.5808, -0.17, -0.8927, 0.4174, -0.17, -0.8927, 0.4174, -0.1286, 0.8038, -0.5808, -0.1378, -0.7235, -0.6765, 0.09067, -0.5666, 0.819, -0.17, -0.8927, 0.4174, 0.1286, -0.8038, -0.5809, -0.17, -0.8927, 0.4174, -0.1378, -0.7235, -0.6765, 0.1286, -0.8038, -0.5809, -0.1378, -0.7235, -0.6765, -0.1286, 0.8038, -0.5808, 0.1286, -0.8038, -0.5809, 0.1286, -0.8038, -0.5809, -0.1286, 0.8038, -0.5808, 0.1482, 0.7777, -0.6109, 0.5623, -0.07279, 0.8237, 0.775, -0.02787, -0.6313, 0.9349, 0.03362, 0.3534, 0.775, -0.02787, -0.6313, 0.8223, 0.1065, -0.5591, 0.9349, 0.03362, 0.3534, 0.9349, 0.03362, 0.3534, -0.5073, 0.07592, 0.8584, 0.5623, -0.07279, 0.8237, -0.5073, 0.07592, 0.8584, -0.926, -0.03104, 0.3763, 0.5623, -0.07279, 0.8237, 0.8223, 0.1065, -0.5591, -0.5073, 0.07592, 0.8584, 0.9349, 0.03362, 0.3534, 0.5623, -0.07279, 0.8237, -0.7362, -0.1102, -0.6677, 0.775, -0.02787, -0.6313, 0.5623, -0.07279, 0.8237, -0.926, -0.03104, 0.3763, -0.7362, -0.1102, -0.6677, -0.926, -0.03104, 0.3763, -0.5073, 0.07592, 0.8584, -0.7967, 0.02668, -0.6038, -0.926, -0.03104, 0.3763, -0.7967, 0.02668, -0.6038, -0.7362, -0.1102, -0.6677, -0.7362, -0.1102, -0.6677, -0.7967, 0.02668, -0.6038, 0.775, -0.02787, -0.6313, 0.775, -0.02787, -0.6313, -0.7967, 0.02668, -0.6038, 0.8223, 0.1065, -0.5591, -0.7967, 0.02668, -0.6038, -0.5073, 0.07592, 0.8584, 0.8223, 0.1065, -0.5591, 0.1747, -0.9165, -0.3599, -0.1287, -0.8038, 0.5809, -0.09062, -0.5666, -0.819, 0.1747, -0.9165, -0.3599, 0.1482, -0.7777, 0.6109, -0.1287, -0.8038, 0.5809, -0.1287, -0.8038, 0.5809, 0.1792, 0.5597, 0.8091, -0.07979, 0.9168, 0.3913, -0.1287, -0.8038, 0.5809, 0.1482, -0.7777, 0.6109, 0.1792, 0.5597, 0.8091, 0.1747, -0.9165, -0.3599, 0.1792, 0.5597, 0.8091, 0.1482, -0.7777, 0.6109, 0.1747, -0.9165, -0.3599, 0.06469, 0.8088, -0.5845, 0.1792, 0.5597, 0.8091, -0.07979, 0.9168, 0.3913, 0.1792, 0.5597, 0.8091, 0.06469, 0.8088, -0.5845, -0.07979, 0.9168, 0.3913, 0.06469, 0.8088, -0.5845, -0.2944, 0.6256, -0.7225, -0.1287, -0.8038, 0.5809, -0.07979, 0.9168, 0.3913, -0.2944, 0.6256, -0.7225, -0.09062, -0.5666, -0.819, 0.06469, 0.8088, -0.5845, 0.1747, -0.9165, -0.3599, 0.06469, 0.8088, -0.5845, -0.09062, -0.5666, -0.819, -0.2944, 0.6256, -0.7225, -0.09062, -0.5666, -0.819, -0.1287, -0.8038, 0.5809, -0.2944, 0.6256, -0.7225])] * 3)])
arm_construction_light_qc_skeleton = bpy.data.armatures.new('construction_light.qc_skeleton')  # bones are not reproduced

# ---- objects
ob_construction_light_qc_skeleton = bpy.data.objects.new('construction_light.qc_skeleton', arm_construction_light_qc_skeleton)
ob_construction_light_reference = bpy.data.objects.new('construction_light_reference', me_construction_light_reference)
ob_construction_light_physics = bpy.data.objects.new('construction_light_physics', me_construction_light_physics)

# ---- transforms, parenting, visibility, modifiers, constraints
ob_construction_light_qc_skeleton.location = (0.0, 0.0, 0.0)
ob_construction_light_qc_skeleton.show_in_front = True
ob_construction_light_qc_skeleton.lineart.crease_threshold = 0.0
ob_construction_light_reference.parent = ob_construction_light_qc_skeleton
ob_construction_light_reference.location = (0.0, 0.0, 0.0)
ob_construction_light_reference.lineart.crease_threshold = 0.0
_vg = ob_construction_light_reference.vertex_groups.new(name='static_prop')
_vg.add([0, 1, 2, 3, 4, 5, 6, 7, 8, 9, 10, 11, 12, 13, 14, 15, 16, 17, 18, 19, 20, 21, 22, 23, 24, 25, 26, 27, 28, 29, 30, 31, 32, 33, 34, 35, 36, 37, 38, 39, 40, 41, 42, 43, 44, 45, 46, 47, 48, 49, 50, 51, 52, 53, 54, 55, 56, 57, 58, 59, 60, 61, 62, 63, 64, 65, 66, 67, 68, 69, 70, 71, 72, 73, 74, 75, 76, 77, 78, 79, 80, 81, 82, 83, 84, 85, 86, 87, 88, 89, 90, 91, 92, 93, 94, 95, 96, 97, 98, 99, 100, 101, 102, 103, 104, 105, 106, 107, 108, 109, 110, 111, 112, 113, 114, 115, 116, 117, 118, 119, 120, 121, 122, 123, 124, 125, 126, 127, 128, 129, 130, 131, 132, 133, 134, 135, 136, 137, 138, 139, 140, 141, 142, 143, 144, 145, 146, 147, 148, 149, 150, 151, 152, 153, 154, 155, 156, 157, 158, 159, 160, 161, 162, 163, 164, 165, 166, 167, 168, 169, 170, 171, 172, 173, 174, 175, 176, 177, 178, 179, 180, 181, 182, 183, 184, 185, 186, 187, 188, 189, 190, 191, 192, 193, 194, 195, 196, 197, 198, 199, 200, 201, 202, 203, 204, 205, 206, 207, 208, 209, 210, 211, 212, 213, 214, 215, 216, 217, 218, 219, 220, 221, 222, 223, 224, 225, 226, 227, 228, 229, 230, 231, 232, 233, 234, 235, 236, 237, 238, 239, 240, 241, 242, 243, 244, 245, 246, 247, 248, 249, 250, 251, 252, 253, 254, 255, 256, 257, 258, 259, 260, 261, 262, 263, 264, 265, 266, 267, 268, 269, 270, 271, 272, 273, 274, 275, 276, 277, 278, 279], 1.0, 'REPLACE')
_m = ob_construction_light_reference.modifiers.new('Armature', 'ARMATURE')
_m.object = ob_construction_light_qc_skeleton
ob_construction_light_physics.parent = ob_construction_light_qc_skeleton
ob_construction_light_physics.location = (0.0, 0.0, 0.0)
ob_construction_light_physics.display_type = 'SOLID'
ob_construction_light_physics.show_wire = True
ob_construction_light_physics.lineart.crease_threshold = 0.0
_vg = ob_construction_light_physics.vertex_groups.new(name='static_prop')
_vg.add([0, 1, 2, 3, 4, 5, 6, 7, 8, 9, 10, 11, 12, 13, 14, 15, 16, 17, 18, 19, 20, 21, 22, 23, 24, 25, 26, 27, 28, 29, 30, 31, 32, 33, 34, 35], 1.0, 'REPLACE')
_m = ob_construction_light_physics.modifiers.new('Armature', 'ARMATURE')
_m.object = ob_construction_light_qc_skeleton

# ---- collection membership
scene.collection.objects.link(ob_construction_light_qc_skeleton)
scene.collection.objects.link(ob_construction_light_reference)
scene.collection.objects.link(ob_construction_light_physics)
col_construction_light.objects.link(ob_construction_light_qc_skeleton)
col_construction_light.objects.link(ob_construction_light_reference)
col_construction_light.objects.link(ob_construction_light_physics)

# ---- scene / render settings (as saved in the file)
scene.frame_start = 1; scene.frame_end = 250; scene.frame_set(0)
scene.render.engine = 'BLENDER_EEVEE_NEXT'
scene.cycles.use_denoising = False
scene.cycles.samples = 128
scene.cycles.sampling_pattern = 'TABULATED_SOBOL'
scene.cycles.use_adaptive_sampling = False
scene.cycles.use_light_tree = False
scene.view_settings.view_transform = 'Filmic'
bpy.context.view_layer.update()

# ---- added for rendering (the .blend has no active camera and no usable light): camera, sun + grey world if the file has none
cam_auto = bpy.data.cameras.new('AutoCamera')
cam_auto.lens = 50.0
cam_auto.sensor_width = 36.0
cam_auto.clip_end = 1099.08
ob_auto_camera = bpy.data.objects.new('AutoCamera', cam_auto)
scene.collection.objects.link(ob_auto_camera)
ob_auto_camera.location = (57.2259, -81.2655, 43.2741)
ob_auto_camera.rotation_euler = (1.09748, -7.21219e-08, 0.694738)
scene.camera = ob_auto_camera
light_auto_sun = bpy.data.lights.new('AutoSun', 'SUN')
light_auto_sun.energy = 3.0
light_auto_sun.angle = 0.0523599
ob_auto_sun = bpy.data.objects.new('AutoSun', light_auto_sun)
scene.collection.objects.link(ob_auto_sun)
ob_auto_sun.rotation_euler = (0.872665, 0.174533, 0.523599)
if scene.world is None:
    world_auto = bpy.data.worlds.new('AutoWorld')
    world_auto.color = (0.3, 0.3, 0.3)
    scene.world = world_auto
bpy.context.view_layer.update()
